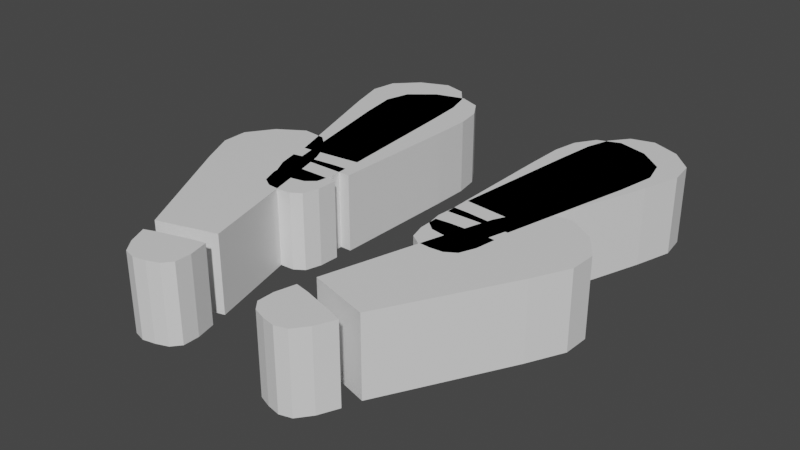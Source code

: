 # Source: FootStep.blend  (saved by Blender 3.5.10; exported with 4.5.12 LTS)
import bpy
from mathutils import Matrix  # noqa: F401  (used for matrix-valued properties, if any)

bpy.ops.wm.read_factory_settings(use_empty=True)
scene = bpy.context.scene
scene.name = 'Scene'

# ---- collections
col_collection = bpy.data.collections.new('Collection'); scene.collection.children.link(col_collection)

# ---- materials (node trees are filled in below, after node groups)
mat_material = bpy.data.materials.new('Material')
mat_material.alpha_threshold = 0.0
mat_material.use_transparent_shadow = False
mat_material.roughness = 0.5
mat_material.line_color = (0.0, 0.0, 0.0, 1.0)
mat_material_001 = bpy.data.materials.new('Material.001')
mat_material_001.alpha_threshold = 0.0
mat_material_001.use_transparent_shadow = False
mat_material_001.roughness = 0.5
mat_material_001.line_color = (0.0, 0.0, 0.0, 1.0)

# ---- material node trees
mat_material.use_nodes = True; mat_material.node_tree.nodes.clear()
_N = mat_material.node_tree.nodes; _L = mat_material.node_tree.links
n0 = _N.new('ShaderNodeOutputMaterial'); n0.name = 'Material Output'; n0.location = (300, 300)
n1 = _N.new('ShaderNodeBsdfPrincipled'); n1.name = 'Principled BSDF'; n1.location = (10, 300)
n1.distribution = 'GGX'
n1.subsurface_method = 'RANDOM_WALK_SKIN'
n1.inputs[3].default_value = 1.45
n1.inputs[27].default_value = (0.0, 0.0, 0.0, 1.0)
n1.inputs[28].default_value = 1.0
_L.new(n1.outputs[0], n0.inputs[0])
n0.is_active_output = True
mat_material_001.use_nodes = True; mat_material_001.node_tree.nodes.clear()
_N = mat_material_001.node_tree.nodes; _L = mat_material_001.node_tree.links
n0 = _N.new('ShaderNodeOutputMaterial'); n0.name = 'Material Output'; n0.location = (300, 300)
n1 = _N.new('ShaderNodeBsdfPrincipled'); n1.name = 'Principled BSDF'; n1.location = (10, 300)
n1.distribution = 'GGX'
n1.subsurface_method = 'RANDOM_WALK_SKIN'
n1.inputs[3].default_value = 1.45
n1.inputs[27].default_value = (0.0, 0.0, 0.0, 1.0)
n1.inputs[28].default_value = 1.0
_L.new(n1.outputs[0], n0.inputs[0])
n0.is_active_output = True

# ---- world
world_world = bpy.data.worlds.new('World'); scene.world = world_world
world_world.use_nodes = True; world_world.node_tree.nodes.clear()
_N = world_world.node_tree.nodes; _L = world_world.node_tree.links
n0 = _N.new('ShaderNodeOutputWorld'); n0.name = 'World Output'; n0.location = (300, 300)
n1 = _N.new('ShaderNodeBackground'); n1.name = 'Background'; n1.location = (10, 300)
n1.inputs[0].default_value = (0.05088, 0.05088, 0.05088, 1.0)
_L.new(n1.outputs[0], n0.inputs[0])
n0.is_active_output = True
world_world.color = (0.05088, 0.05088, 0.05088)
world_world.use_sun_shadow = False
world_world.sun_shadow_jitter_overblur = 0.0

# ---- meshes
me_cube = bpy.data.meshes.new('Cube')
me_cube.from_pydata([(1.367, -0.1943, 0.3545), (1.367, -0.1943, -0.3545), (1.088, -1.994, 0.3545), (1.088, -1.994, -0.3545), (0.5514, -0.1943, 0.3545), (0.5514, -0.1943, -0.3545), (0.5202, -1.994, 0.3545), (0.5202, -1.994, -0.3545), (0.8708, 0.06791, -0.3545), (0.8041, -1.994, 0.3545), (0.8041, -1.994, -0.3545), (0.8708, 0.06791, 0.3545), (0.5063, -0.7844, -0.3545), (1.363, -0.7844, 0.3545), (0.5063, -0.7844, 0.3545), (1.363, -0.7844, -0.3545), (0.8486, -0.618, -0.3545), (0.8486, -0.618, 0.3545), (1.08, -2.155, 0.3545), (1.08, -2.155, -0.3545), (0.527, -2.155, 0.3545), (0.527, -2.155, -0.3545), (0.8041, -2.145, 0.3545), (0.8041, -2.145, -0.3545), (0.9944, -2.484, 0.3545), (0.9944, -2.484, -0.3545), (0.5744, -2.484, 0.3545), (0.5744, -2.484, -0.3545), (0.7805, -2.552, 0.3545), (0.7805, -2.552, -0.3545), (-1.367, -0.1943, 0.3545), (-1.367, -0.1943, -0.3545), (-1.088, -1.994, 0.3545), (-1.088, -1.994, -0.3545), (-0.5514, -0.1943, 0.3545), (-0.5514, -0.1943, -0.3545), (-0.5202, -1.994, 0.3545), (-0.5202, -1.994, -0.3545), (-0.8708, 0.06791, -0.3545), (-0.8041, -1.994, 0.3545), (-0.8041, -1.994, -0.3545), (-0.8708, 0.06791, 0.3545), (-0.5063, -0.7844, -0.3545), (-1.363, -0.7844, 0.3545), (-0.5063, -0.7844, 0.3545), (-1.363, -0.7844, -0.3545), (-0.8486, -0.618, -0.3545), (-0.8486, -0.618, 0.3545), (-1.08, -2.155, 0.3545), (-1.08, -2.155, -0.3545), (-0.527, -2.155, 0.3545), (-0.527, -2.155, -0.3545), (-0.8041, -2.145, 0.3545), (-0.8041, -2.145, -0.3545), (-0.9944, -2.484, 0.3545), (-0.9944, -2.484, -0.3545), (-0.5744, -2.484, 0.3545), (-0.5744, -2.484, -0.3545), (-0.7805, -2.552, 0.3545), (-0.7805, -2.552, -0.3545), (0.5126, -1.332, -0.3545), (0.6675, -0.01163, -0.3545), (1.367, -0.1943, 0.0), (0.5202, -1.994, 0.0), (1.088, -1.994, 0.0), (0.5514, -0.1943, 0.0), (0.6622, -1.994, 0.3545), (1.238, -1.332, 0.3545), (0.946, -1.994, -0.3545), (0.5087, -0.4277, 0.3545), (1.144, -0.01163, 0.3545), (1.427, -0.4277, -0.3545), (1.144, -0.01163, -0.3545), (0.946, -1.994, 0.3545), (0.6622, -1.994, -0.3545), (0.6675, -0.01163, 0.3545), (0.8708, 0.06791, 0.0), (0.8284, -1.241, -0.3545), (0.8041, -1.994, 0.0), (0.8284, -1.241, 0.3545), (0.5087, -0.4277, -0.3545), (1.427, -0.4277, 0.3545), (0.5126, -1.332, 0.3545), (1.238, -1.332, -0.3545), (0.8618, -0.2103, -0.3545), (0.8618, -0.2103, 0.3545), (1.089, -0.67, 0.3545), (0.6614, -0.67, -0.3545), (1.363, -0.7844, 0.0), (1.089, -0.67, -0.3545), (0.5063, -0.7844, 0.0), (0.6614, -0.67, 0.3545), (0.527, -2.155, -7.916e-09), (1.08, -2.155, 5.122e-09), (0.6622, -2.145, 0.3545), (0.946, -2.145, -0.3545), (0.946, -2.145, 0.3545), (0.6622, -2.145, -0.3545), (0.8041, -2.145, -4.191e-09), (0.5744, -2.484, 0.0), (0.9944, -2.484, -4.657e-10), (0.6632, -2.543, 0.3545), (0.8987, -2.543, -0.3545), (0.8987, -2.543, 0.3545), (0.6632, -2.543, -0.3545), (0.7805, -2.552, 0.0), (0.7923, -2.349, 0.3545), (1.052, -2.34, 0.3545), (0.5331, -2.34, 0.3545), (0.5331, -2.34, -0.3545), (0.7923, -2.349, -0.3545), (1.052, -2.34, -0.3545), (-0.5126, -1.332, -0.3545), (-0.6675, -0.01163, -0.3545), (-1.367, -0.1943, -1.863e-09), (-0.5202, -1.994, 0.0), (-1.088, -1.994, 0.0), (-0.5514, -0.1943, 2.794e-09), (-0.6622, -1.994, 0.3545), (-1.238, -1.332, 0.3545), (-0.946, -1.994, -0.3545), (-0.5087, -0.4277, 0.3545), (-1.144, -0.01163, 0.3545), (-1.427, -0.4277, -0.3545), (-1.144, -0.01163, -0.3545), (-0.946, -1.994, 0.3545), (-0.6622, -1.994, -0.3545), (-0.6675, -0.01163, 0.3545), (-0.8708, 0.06791, 9.313e-10), (-0.8284, -1.241, -0.3545), (-0.8041, -1.994, -4.191e-09), (-0.8284, -1.241, 0.3545), (-0.5087, -0.4277, -0.3545), (-1.427, -0.4277, 0.3545), (-0.5126, -1.332, 0.3545), (-1.238, -1.332, -0.3545), (-0.8618, -0.2103, -0.3545), (-0.8618, -0.2103, 0.3545), (-1.089, -0.67, 0.3545), (-0.6614, -0.67, -0.3545), (-1.363, -0.7844, 3.725e-09), (-1.089, -0.67, -0.3545), (-0.5063, -0.7844, 4.657e-10), (-0.6614, -0.67, 0.3545), (-0.527, -2.155, 6.519e-09), (-1.08, -2.155, -6.519e-09), (-0.6622, -2.145, 0.3545), (-0.946, -2.145, -0.3545), (-0.946, -2.145, 0.3545), (-0.6622, -2.145, -0.3545), (-0.8041, -2.145, 0.0), (-0.5744, -2.484, -2.794e-09), (-0.9944, -2.484, -5.122e-09), (-0.6632, -2.543, 0.3545), (-0.8987, -2.543, -0.3545), (-0.8987, -2.543, 0.3545), (-0.6632, -2.543, -0.3545), (-0.7805, -2.552, -5.122e-09), (-0.7923, -2.349, 0.3545), (-1.052, -2.34, 0.3545), (-0.5331, -2.34, 0.3545), (-0.5331, -2.34, -0.3545), (-0.7923, -2.349, -0.3545), (-1.052, -2.34, -0.3545), (0.6617, -1.27, 0.3545), (0.6622, -1.994, 0.0), (0.5087, -0.4277, 9.313e-10), (1.025, -1.27, -0.3545), (1.238, -1.332, 3.725e-09), (1.144, -0.01163, -4.657e-10), (0.6675, -0.01163, 0.0), (0.6617, -1.27, -0.3545), (0.946, -1.994, 1.863e-09), (1.025, -1.27, 0.3545), (1.129, -0.278, 0.3545), (0.6622, -0.278, -0.3545), (1.427, -0.4277, 0.0), (1.129, -0.278, -0.3545), (0.5126, -1.332, 0.0), (0.6622, -0.278, 0.3545), (0.6622, -2.145, -9.313e-10), (0.946, -2.145, -9.313e-10), (0.6632, -2.543, -4.657e-10), (0.8987, -2.543, 0.0), (0.9236, -2.347, 0.3545), (0.6611, -2.347, 0.3545), (0.5331, -2.34, 0.0), (0.6611, -2.347, -0.3545), (0.9236, -2.347, -0.3545), (1.052, -2.34, 0.0), (-0.6617, -1.27, 0.3545), (-0.6622, -1.994, -1.863e-09), (-0.5087, -0.4277, 0.0), (-1.025, -1.27, -0.3545), (-1.238, -1.332, 2.794e-09), (-1.144, -0.01163, 9.313e-10), (-0.6675, -0.01163, 9.313e-10), (-0.6617, -1.27, -0.3545), (-0.946, -1.994, -9.313e-10), (-1.025, -1.27, 0.3545), (-1.129, -0.278, 0.3545), (-0.6622, -0.278, -0.3545), (-1.427, -0.4277, 9.313e-10), (-1.129, -0.278, -0.3545), (-0.5126, -1.332, 4.191e-09), (-0.6622, -0.278, 0.3545), (-0.6622, -2.145, 0.0), (-0.946, -2.145, 0.0), (-0.6632, -2.543, -1.397e-09), (-0.8987, -2.543, -1.397e-09), (-0.9236, -2.347, 0.3545), (-0.6611, -2.347, 0.3545), (-0.5331, -2.34, 3.725e-09), (-0.6611, -2.347, -0.3545), (-0.9236, -2.347, -0.3545), (-1.052, -2.34, -3.725e-09)], [], [(17, 91, 164, 79), (91, 14, 82, 164), (164, 82, 6, 66), (79, 164, 66, 9), (10, 78, 165, 74), (78, 9, 66, 165), (165, 66, 6, 63), (74, 165, 63, 7), (12, 90, 166, 80), (90, 14, 69, 166), (166, 69, 4, 65), (80, 166, 65, 5), (16, 89, 167, 77), (89, 15, 83, 167), (167, 83, 3, 68), (77, 167, 68, 10), (15, 88, 168, 83), (88, 13, 67, 168), (168, 67, 2, 64), (83, 168, 64, 3), (8, 76, 169, 72), (76, 11, 70, 169), (169, 70, 0, 62), (72, 169, 62, 1), (5, 65, 170, 61), (65, 4, 75, 170), (170, 75, 11, 76), (61, 170, 76, 8), (12, 87, 171, 60), (87, 16, 77, 171), (171, 77, 10, 74), (60, 171, 74, 7), (3, 64, 172, 68), (64, 2, 73, 172), (172, 73, 9, 78), (68, 172, 78, 10), (13, 86, 173, 67), (86, 17, 79, 173), (173, 79, 9, 73), (67, 173, 73, 2), (0, 70, 174, 81), (70, 11, 85, 174), (174, 85, 17, 86), (81, 174, 86, 13), (5, 61, 175, 80), (61, 8, 84, 175), (175, 84, 16, 87), (80, 175, 87, 12), (1, 62, 176, 71), (62, 0, 81, 176), (176, 81, 13, 88), (71, 176, 88, 15), (8, 72, 177, 84), (72, 1, 71, 177), (177, 71, 15, 89), (84, 177, 89, 16), (7, 63, 178, 60), (63, 6, 82, 178), (178, 82, 14, 90), (60, 178, 90, 12), (11, 75, 179, 85), (75, 4, 69, 179), (179, 69, 14, 91), (85, 179, 91, 17), (23, 97, 180, 98), (97, 21, 92, 180), (180, 92, 20, 94), (98, 180, 94, 22), (19, 95, 181, 93), (95, 23, 98, 181), (181, 98, 22, 96), (93, 181, 96, 18), (29, 105, 182, 104), (105, 28, 101, 182), (182, 101, 26, 99), (104, 182, 99, 27), (25, 100, 183, 102), (100, 24, 103, 183), (183, 103, 28, 105), (102, 183, 105, 29), (18, 96, 184, 107), (96, 22, 106, 184), (184, 106, 28, 103), (107, 184, 103, 24), (22, 94, 185, 106), (94, 20, 108, 185), (185, 108, 26, 101), (106, 185, 101, 28), (20, 92, 186, 108), (92, 21, 109, 186), (186, 109, 27, 99), (108, 186, 99, 26), (21, 97, 187, 109), (97, 23, 110, 187), (187, 110, 29, 104), (109, 187, 104, 27), (23, 95, 188, 110), (95, 19, 111, 188), (188, 111, 25, 102), (110, 188, 102, 29), (19, 93, 189, 111), (93, 18, 107, 189), (189, 107, 24, 100), (111, 189, 100, 25), (47, 131, 190, 143), (131, 39, 118, 190), (190, 118, 36, 134), (143, 190, 134, 44), (40, 126, 191, 130), (126, 37, 115, 191), (191, 115, 36, 118), (130, 191, 118, 39), (42, 132, 192, 142), (132, 35, 117, 192), (192, 117, 34, 121), (142, 192, 121, 44), (46, 129, 193, 141), (129, 40, 120, 193), (193, 120, 33, 135), (141, 193, 135, 45), (45, 135, 194, 140), (135, 33, 116, 194), (194, 116, 32, 119), (140, 194, 119, 43), (38, 124, 195, 128), (124, 31, 114, 195), (195, 114, 30, 122), (128, 195, 122, 41), (35, 113, 196, 117), (113, 38, 128, 196), (196, 128, 41, 127), (117, 196, 127, 34), (42, 112, 197, 139), (112, 37, 126, 197), (197, 126, 40, 129), (139, 197, 129, 46), (33, 120, 198, 116), (120, 40, 130, 198), (198, 130, 39, 125), (116, 198, 125, 32), (43, 119, 199, 138), (119, 32, 125, 199), (199, 125, 39, 131), (138, 199, 131, 47), (30, 133, 200, 122), (133, 43, 138, 200), (200, 138, 47, 137), (122, 200, 137, 41), (35, 132, 201, 113), (132, 42, 139, 201), (201, 139, 46, 136), (113, 201, 136, 38), (31, 123, 202, 114), (123, 45, 140, 202), (202, 140, 43, 133), (114, 202, 133, 30), (38, 136, 203, 124), (136, 46, 141, 203), (203, 141, 45, 123), (124, 203, 123, 31), (37, 112, 204, 115), (112, 42, 142, 204), (204, 142, 44, 134), (115, 204, 134, 36), (41, 137, 205, 127), (137, 47, 143, 205), (205, 143, 44, 121), (127, 205, 121, 34), (53, 150, 206, 149), (150, 52, 146, 206), (206, 146, 50, 144), (149, 206, 144, 51), (49, 145, 207, 147), (145, 48, 148, 207), (207, 148, 52, 150), (147, 207, 150, 53), (59, 156, 208, 157), (156, 57, 151, 208), (208, 151, 56, 153), (157, 208, 153, 58), (55, 154, 209, 152), (154, 59, 157, 209), (209, 157, 58, 155), (152, 209, 155, 54), (48, 159, 210, 148), (159, 54, 155, 210), (210, 155, 58, 158), (148, 210, 158, 52), (52, 158, 211, 146), (158, 58, 153, 211), (211, 153, 56, 160), (146, 211, 160, 50), (50, 160, 212, 144), (160, 56, 151, 212), (212, 151, 57, 161), (144, 212, 161, 51), (51, 161, 213, 149), (161, 57, 156, 213), (213, 156, 59, 162), (149, 213, 162, 53), (53, 162, 214, 147), (162, 59, 154, 214), (214, 154, 55, 163), (147, 214, 163, 49), (49, 163, 215, 145), (163, 55, 152, 215), (215, 152, 54, 159), (145, 215, 159, 48)])
_k = {(12, 60): 1.0, (7, 60): 1.0, (8, 61): 1.0, (5, 61): 1.0, (7, 63): 1.0, (6, 63): 1.0, (2, 64): 1.0, (3, 64): 1.0, (9, 66): 1.0, (6, 66): 1.0, (13, 67): 1.0, (2, 67): 1.0, (10, 68): 1.0, (3, 68): 1.0, (14, 69): 1.0, (4, 69): 1.0, (11, 70): 1.0, (0, 70): 1.0, (15, 71): 1.0, (1, 71): 1.0, (1, 72): 1.0, (8, 72): 1.0, (2, 73): 1.0, (9, 73): 1.0, (7, 74): 1.0, (10, 74): 1.0, (4, 75): 1.0, (11, 75): 1.0, (5, 80): 1.0, (12, 80): 1.0, (0, 81): 1.0, (13, 81): 1.0, (6, 82): 1.0, (14, 82): 1.0, (3, 83): 1.0, (15, 83): 1.0, (21, 92): 0.54, (20, 92): 0.54, (18, 93): 0.54, (19, 93): 0.54, (22, 94): 1.0, (20, 94): 1.0, (23, 95): 1.0, (19, 95): 1.0, (18, 96): 1.0, (22, 96): 1.0, (21, 97): 1.0, (23, 97): 1.0, (28, 101): 1.0, (26, 101): 1.0, (29, 102): 1.0, (25, 102): 1.0, (24, 103): 1.0, (28, 103): 1.0, (27, 104): 1.0, (29, 104): 1.0, (24, 107): 1.0, (18, 107): 1.0, (20, 108): 1.0, (26, 108): 1.0, (21, 109): 1.0, (27, 109): 1.0, (19, 111): 1.0, (25, 111): 1.0, (42, 112): 1.0, (37, 112): 1.0, (38, 113): 1.0, (35, 113): 1.0, (37, 115): 1.0, (36, 115): 1.0, (32, 116): 1.0, (33, 116): 1.0, (39, 118): 1.0, (36, 118): 1.0, (43, 119): 1.0, (32, 119): 1.0, (40, 120): 1.0, (33, 120): 1.0, (44, 121): 1.0, (34, 121): 1.0, (41, 122): 1.0, (30, 122): 1.0, (45, 123): 1.0, (31, 123): 1.0, (31, 124): 1.0, (38, 124): 1.0, (32, 125): 1.0, (39, 125): 1.0, (37, 126): 1.0, (40, 126): 1.0, (34, 127): 1.0, (41, 127): 1.0, (35, 132): 1.0, (42, 132): 1.0, (30, 133): 1.0, (43, 133): 1.0, (36, 134): 1.0, (44, 134): 1.0, (33, 135): 1.0, (45, 135): 1.0, (51, 144): 0.54, (50, 144): 0.54, (48, 145): 0.54, (49, 145): 0.54, (52, 146): 1.0, (50, 146): 1.0, (53, 147): 1.0, (49, 147): 1.0, (48, 148): 1.0, (52, 148): 1.0, (51, 149): 1.0, (53, 149): 1.0, (58, 153): 1.0, (56, 153): 1.0, (59, 154): 1.0, (55, 154): 1.0, (54, 155): 1.0, (58, 155): 1.0, (57, 156): 1.0, (59, 156): 1.0, (54, 159): 1.0, (48, 159): 1.0, (50, 160): 1.0, (56, 160): 1.0, (51, 161): 1.0, (57, 161): 1.0, (49, 163): 1.0, (55, 163): 1.0}
me_cube.attributes.new('crease_edge', 'FLOAT', 'EDGE').data.foreach_set('value', [_k.get((min(e.vertices), max(e.vertices)), 0.0) for e in me_cube.edges])
_uv = me_cube.uv_layers.new(name='UVMap')
_uv.uv.foreach_set('vector', [0.75, 0.5832, 0.8125, 0.5814, 0.8125, 0.6583, 0.75, 0.6587, 0.8125, 0.5814, 0.875, 0.5622, 0.875, 0.6561, 0.8125, 0.6583, 0.8125, 0.6583, 0.875, 0.6561, 0.875, 0.75, 0.8125, 0.75, 0.75, 0.6587, 0.8125, 0.6583, 0.8125, 0.75, 0.75, 0.75, 0.375, 0.875, 0.5, 0.875, 0.5, 0.9375, 0.375, 0.9375, 0.5, 0.875, 0.625, 0.875, 0.625, 0.9375, 0.5, 0.9375, 0.5, 0.9375, 0.625, 0.9375, 0.625, 1.0, 0.5, 1.0, 0.375, 0.9375, 0.5, 0.9375, 0.5, 1.0, 0.375, 1.0, 0.375, 0.1878, 0.5, 0.1703, 0.5, 0.218, 0.375, 0.2189, 0.5, 0.1703, 0.625, 0.1878, 0.625, 0.2189, 0.5, 0.218, 0.5, 0.218, 0.625, 0.2189, 0.625, 0.25, 0.5, 0.2587, 0.375, 0.2189, 0.5, 0.218, 0.5, 0.2587, 0.375, 0.25, 0.25, 0.5832, 0.3125, 0.5832, 0.3125, 0.6587, 0.25, 0.6587, 0.3125, 0.5832, 0.375, 0.5832, 0.375, 0.6587, 0.3125, 0.6587, 0.3125, 0.6587, 0.375, 0.6587, 0.375, 0.75, 0.3125, 0.75, 0.25, 0.6587, 0.3125, 0.6587, 0.3125, 0.75, 0.25, 0.75, 0.375, 0.5832, 0.5, 0.5832, 0.5, 0.6587, 0.375, 0.6587, 0.5, 0.5832, 0.625, 0.5832, 0.625, 0.6587, 0.5, 0.6587, 0.5, 0.6587, 0.625, 0.6587, 0.625, 0.75, 0.5, 0.75, 0.375, 0.6587, 0.5, 0.6587, 0.5, 0.75, 0.375, 0.75, 0.375, 0.375, 0.5, 0.375, 0.5, 0.4366, 0.375, 0.4375, 0.5, 0.375, 0.625, 0.375, 0.625, 0.4375, 0.5, 0.4366, 0.5, 0.4366, 0.625, 0.4375, 0.625, 0.5, 0.5, 0.4913, 0.375, 0.4375, 0.5, 0.4366, 0.5, 0.4913, 0.375, 0.5, 0.375, 0.25, 0.5, 0.2587, 0.5, 0.3134, 0.375, 0.3125, 0.5, 0.2587, 0.625, 0.25, 0.625, 0.3125, 0.5, 0.3134, 0.5, 0.3134, 0.625, 0.3125, 0.625, 0.375, 0.5, 0.375, 0.375, 0.3125, 0.5, 0.3134, 0.5, 0.375, 0.375, 0.375, 0.125, 0.5622, 0.1875, 0.5814, 0.1875, 0.6583, 0.125, 0.6561, 0.1875, 0.5814, 0.25, 0.5832, 0.25, 0.6587, 0.1875, 0.6583, 0.1875, 0.6583, 0.25, 0.6587, 0.25, 0.75, 0.1875, 0.75, 0.125, 0.6561, 0.1875, 0.6583, 0.1875, 0.75, 0.125, 0.75, 0.375, 0.75, 0.5, 0.75, 0.5, 0.8125, 0.375, 0.8125, 0.5, 0.75, 0.625, 0.75, 0.625, 0.8125, 0.5, 0.8125, 0.5, 0.8125, 0.625, 0.8125, 0.625, 0.875, 0.5, 0.875, 0.375, 0.8125, 0.5, 0.8125, 0.5, 0.875, 0.375, 0.875, 0.625, 0.5832, 0.6875, 0.5832, 0.6875, 0.6587, 0.625, 0.6587, 0.6875, 0.5832, 0.75, 0.5832, 0.75, 0.6587, 0.6875, 0.6587, 0.6875, 0.6587, 0.75, 0.6587, 0.75, 0.75, 0.6875, 0.75, 0.625, 0.6587, 0.6875, 0.6587, 0.6875, 0.75, 0.625, 0.75, 0.625, 0.5, 0.6875, 0.5, 0.6875, 0.5337, 0.625, 0.5337, 0.6875, 0.5, 0.75, 0.5, 0.75, 0.5337, 0.6875, 0.5337, 0.6875, 0.5337, 0.75, 0.5337, 0.75, 0.5832, 0.6875, 0.5832, 0.625, 0.5337, 0.6875, 0.5337, 0.6875, 0.5832, 0.625, 0.5832, 0.125, 0.5, 0.1875, 0.5, 0.1875, 0.5333, 0.125, 0.5311, 0.1875, 0.5, 0.25, 0.5, 0.25, 0.5337, 0.1875, 0.5333, 0.1875, 0.5333, 0.25, 0.5337, 0.25, 0.5832, 0.1875, 0.5814, 0.125, 0.5311, 0.1875, 0.5333, 0.1875, 0.5814, 0.125, 0.5622, 0.375, 0.5, 0.5, 0.4913, 0.5, 0.5329, 0.375, 0.5337, 0.5, 0.4913, 0.625, 0.5, 0.625, 0.5337, 0.5, 0.5329, 0.5, 0.5329, 0.625, 0.5337, 0.625, 0.5832, 0.5, 0.5832, 0.375, 0.5337, 0.5, 0.5329, 0.5, 0.5832, 0.375, 0.5832, 0.25, 0.5, 0.3125, 0.5, 0.3125, 0.5337, 0.25, 0.5337, 0.3125, 0.5, 0.375, 0.5, 0.375, 0.5337, 0.3125, 0.5337, 0.3125, 0.5337, 0.375, 0.5337, 0.375, 0.5832, 0.3125, 0.5832, 0.25, 0.5337, 0.3125, 0.5337, 0.3125, 0.5832, 0.25, 0.5832, 0.375, 0.0, 0.5, 0.0, 0.5, 0.09214, 0.375, 0.09389, 0.5, 0.0, 0.625, 0.0, 0.625, 0.09389, 0.5, 0.09214, 0.5, 0.09214, 0.625, 0.09389, 0.625, 0.1878, 0.5, 0.1703, 0.375, 0.09389, 0.5, 0.09214, 0.5, 0.1703, 0.375, 0.1878, 0.75, 0.5, 0.8125, 0.5, 0.8125, 0.5333, 0.75, 0.5337, 0.8125, 0.5, 0.875, 0.5, 0.875, 0.5311, 0.8125, 0.5333, 0.8125, 0.5333, 0.875, 0.5311, 0.875, 0.5622, 0.8125, 0.5814, 0.75, 0.5337, 0.8125, 0.5333, 0.8125, 0.5814, 0.75, 0.5832, 0.375, 0.875, 0.375, 0.9375, 0.5, 0.9375, 0.5, 0.875, 0.375, 0.9375, 0.375, 1.0, 0.5, 1.0, 0.5, 0.9375, 0.5, 0.9375, 0.5, 1.0, 0.625, 1.0, 0.625, 0.9375, 0.5, 0.875, 0.5, 0.9375, 0.625, 0.9375, 0.625, 0.875, 0.375, 0.75, 0.375, 0.8125, 0.5, 0.8125, 0.5, 0.75, 0.375, 0.8125, 0.375, 0.875, 0.5, 0.875, 0.5, 0.8125, 0.5, 0.8125, 0.5, 0.875, 0.625, 0.875, 0.625, 0.8125, 0.5, 0.75, 0.5, 0.8125, 0.625, 0.8125, 0.625, 0.75, 0.375, 0.875, 0.5, 0.875, 0.5, 0.9349, 0.375, 0.9349, 0.5, 0.875, 0.625, 0.875, 0.625, 0.9349, 0.5, 0.9349, 0.5, 0.9349, 0.625, 0.9349, 0.625, 0.9792, 0.5, 0.9792, 0.375, 0.9349, 0.5, 0.9349, 0.5, 0.9792, 0.375, 0.9792, 0.375, 0.7708, 0.5, 0.7708, 0.5, 0.8151, 0.375, 0.8151, 0.5, 0.7708, 0.625, 0.7708, 0.625, 0.8151, 0.5, 0.8151, 0.5, 0.8151, 0.625, 0.8151, 0.625, 0.875, 0.5, 0.875, 0.375, 0.8151, 0.5, 0.8151, 0.5, 0.875, 0.375, 0.875, 0.625, 0.75, 0.625, 0.8125, 0.625, 0.8129, 0.625, 0.7526, 0.625, 0.8125, 0.625, 0.875, 0.625, 0.875, 0.625, 0.8129, 0.625, 0.8129, 0.625, 0.875, 0.625, 0.875, 0.625, 0.8151, 0.625, 0.7526, 0.625, 0.8129, 0.625, 0.8151, 0.625, 0.7708, 0.625, 0.875, 0.625, 0.9375, 0.625, 0.9371, 0.625, 0.875, 0.625, 0.9375, 0.625, 1.0, 0.625, 0.9974, 0.625, 0.9371, 0.625, 0.9371, 0.625, 0.9974, 0.625, 0.9792, 0.625, 0.9349, 0.625, 0.875, 0.625, 0.9371, 0.625, 0.9349, 0.625, 0.875, 0.625, 1.0, 0.5, 1.0, 0.5, 0.9974, 0.625, 0.9974, 0.5, 1.0, 0.375, 1.0, 0.375, 0.9974, 0.5, 0.9974, 0.5, 0.9974, 0.375, 0.9974, 0.375, 0.9792, 0.5, 0.9792, 0.625, 0.9974, 0.5, 0.9974, 0.5, 0.9792, 0.625, 0.9792, 0.375, 1.0, 0.375, 0.9375, 0.375, 0.9371, 0.375, 0.9974, 0.375, 0.9375, 0.375, 0.875, 0.375, 0.875, 0.375, 0.9371, 0.375, 0.9371, 0.375, 0.875, 0.375, 0.875, 0.375, 0.9349, 0.375, 0.9974, 0.375, 0.9371, 0.375, 0.9349, 0.375, 0.9792, 0.375, 0.875, 0.375, 0.8125, 0.375, 0.8129, 0.375, 0.875, 0.375, 0.8125, 0.375, 0.75, 0.375, 0.7526, 0.375, 0.8129, 0.375, 0.8129, 0.375, 0.7526, 0.375, 0.7708, 0.375, 0.8151, 0.375, 0.875, 0.375, 0.8129, 0.375, 0.8151, 0.375, 0.875, 0.375, 0.75, 0.5, 0.75, 0.5, 0.7526, 0.375, 0.7526, 0.5, 0.75, 0.625, 0.75, 0.625, 0.7526, 0.5, 0.7526, 0.5, 0.7526, 0.625, 0.7526, 0.625, 0.7708, 0.5, 0.7708, 0.375, 0.7526, 0.5, 0.7526, 0.5, 0.7708, 0.375, 0.7708, 0.75, 0.5832, 0.75, 0.6587, 0.8125, 0.6583, 0.8125, 0.5814, 0.75, 0.6587, 0.75, 0.75, 0.8125, 0.75, 0.8125, 0.6583, 0.8125, 0.6583, 0.8125, 0.75, 0.875, 0.75, 0.875, 0.6561, 0.8125, 0.5814, 0.8125, 0.6583, 0.875, 0.6561, 0.875, 0.5622, 0.375, 0.875, 0.375, 0.9375, 0.5, 0.9375, 0.5, 0.875, 0.375, 0.9375, 0.375, 1.0, 0.5, 1.0, 0.5, 0.9375, 0.5, 0.9375, 0.5, 1.0, 0.625, 1.0, 0.625, 0.9375, 0.5, 0.875, 0.5, 0.9375, 0.625, 0.9375, 0.625, 0.875, 0.375, 0.1878, 0.375, 0.2189, 0.5, 0.218, 0.5, 0.1703, 0.375, 0.2189, 0.375, 0.25, 0.5, 0.2587, 0.5, 0.218, 0.5, 0.218, 0.5, 0.2587, 0.625, 0.25, 0.625, 0.2189, 0.5, 0.1703, 0.5, 0.218, 0.625, 0.2189, 0.625, 0.1878, 0.25, 0.5832, 0.25, 0.6587, 0.3125, 0.6587, 0.3125, 0.5832, 0.25, 0.6587, 0.25, 0.75, 0.3125, 0.75, 0.3125, 0.6587, 0.3125, 0.6587, 0.3125, 0.75, 0.375, 0.75, 0.375, 0.6587, 0.3125, 0.5832, 0.3125, 0.6587, 0.375, 0.6587, 0.375, 0.5832, 0.375, 0.5832, 0.375, 0.6587, 0.5, 0.6587, 0.5, 0.5832, 0.375, 0.6587, 0.375, 0.75, 0.5, 0.75, 0.5, 0.6587, 0.5, 0.6587, 0.5, 0.75, 0.625, 0.75, 0.625, 0.6587, 0.5, 0.5832, 0.5, 0.6587, 0.625, 0.6587, 0.625, 0.5832, 0.375, 0.375, 0.375, 0.4375, 0.5, 0.4366, 0.5, 0.375, 0.375, 0.4375, 0.375, 0.5, 0.5, 0.4913, 0.5, 0.4366, 0.5, 0.4366, 0.5, 0.4913, 0.625, 0.5, 0.625, 0.4375, 0.5, 0.375, 0.5, 0.4366, 0.625, 0.4375, 0.625, 0.375, 0.375, 0.25, 0.375, 0.3125, 0.5, 0.3134, 0.5, 0.2587, 0.375, 0.3125, 0.375, 0.375, 0.5, 0.375, 0.5, 0.3134, 0.5, 0.3134, 0.5, 0.375, 0.625, 0.375, 0.625, 0.3125, 0.5, 0.2587, 0.5, 0.3134, 0.625, 0.3125, 0.625, 0.25, 0.125, 0.5622, 0.125, 0.6561, 0.1875, 0.6583, 0.1875, 0.5814, 0.125, 0.6561, 0.125, 0.75, 0.1875, 0.75, 0.1875, 0.6583, 0.1875, 0.6583, 0.1875, 0.75, 0.25, 0.75, 0.25, 0.6587, 0.1875, 0.5814, 0.1875, 0.6583, 0.25, 0.6587, 0.25, 0.5832, 0.375, 0.75, 0.375, 0.8125, 0.5, 0.8125, 0.5, 0.75, 0.375, 0.8125, 0.375, 0.875, 0.5, 0.875, 0.5, 0.8125, 0.5, 0.8125, 0.5, 0.875, 0.625, 0.875, 0.625, 0.8125, 0.5, 0.75, 0.5, 0.8125, 0.625, 0.8125, 0.625, 0.75, 0.625, 0.5832, 0.625, 0.6587, 0.6875, 0.6587, 0.6875, 0.5832, 0.625, 0.6587, 0.625, 0.75, 0.6875, 0.75, 0.6875, 0.6587, 0.6875, 0.6587, 0.6875, 0.75, 0.75, 0.75, 0.75, 0.6587, 0.6875, 0.5832, 0.6875, 0.6587, 0.75, 0.6587, 0.75, 0.5832, 0.625, 0.5, 0.625, 0.5337, 0.6875, 0.5337, 0.6875, 0.5, 0.625, 0.5337, 0.625, 0.5832, 0.6875, 0.5832, 0.6875, 0.5337, 0.6875, 0.5337, 0.6875, 0.5832, 0.75, 0.5832, 0.75, 0.5337, 0.6875, 0.5, 0.6875, 0.5337, 0.75, 0.5337, 0.75, 0.5, 0.125, 0.5, 0.125, 0.5311, 0.1875, 0.5333, 0.1875, 0.5, 0.125, 0.5311, 0.125, 0.5622, 0.1875, 0.5814, 0.1875, 0.5333, 0.1875, 0.5333, 0.1875, 0.5814, 0.25, 0.5832, 0.25, 0.5337, 0.1875, 0.5, 0.1875, 0.5333, 0.25, 0.5337, 0.25, 0.5, 0.375, 0.5, 0.375, 0.5337, 0.5, 0.5329, 0.5, 0.4913, 0.375, 0.5337, 0.375, 0.5832, 0.5, 0.5832, 0.5, 0.5329, 0.5, 0.5329, 0.5, 0.5832, 0.625, 0.5832, 0.625, 0.5337, 0.5, 0.4913, 0.5, 0.5329, 0.625, 0.5337, 0.625, 0.5, 0.25, 0.5, 0.25, 0.5337, 0.3125, 0.5337, 0.3125, 0.5, 0.25, 0.5337, 0.25, 0.5832, 0.3125, 0.5832, 0.3125, 0.5337, 0.3125, 0.5337, 0.3125, 0.5832, 0.375, 0.5832, 0.375, 0.5337, 0.3125, 0.5, 0.3125, 0.5337, 0.375, 0.5337, 0.375, 0.5, 0.375, 0.0, 0.375, 0.09389, 0.5, 0.09214, 0.5, 0.0, 0.375, 0.09389, 0.375, 0.1878, 0.5, 0.1703, 0.5, 0.09214, 0.5, 0.09214, 0.5, 0.1703, 0.625, 0.1878, 0.625, 0.09389, 0.5, 0.0, 0.5, 0.09214, 0.625, 0.09389, 0.625, 0.0, 0.75, 0.5, 0.75, 0.5337, 0.8125, 0.5333, 0.8125, 0.5, 0.75, 0.5337, 0.75, 0.5832, 0.8125, 0.5814, 0.8125, 0.5333, 0.8125, 0.5333, 0.8125, 0.5814, 0.875, 0.5622, 0.875, 0.5311, 0.8125, 0.5, 0.8125, 0.5333, 0.875, 0.5311, 0.875, 0.5, 0.375, 0.875, 0.5, 0.875, 0.5, 0.9375, 0.375, 0.9375, 0.5, 0.875, 0.625, 0.875, 0.625, 0.9375, 0.5, 0.9375, 0.5, 0.9375, 0.625, 0.9375, 0.625, 0.9972, 0.5, 0.9972, 0.375, 0.9375, 0.5, 0.9375, 0.5, 0.9972, 0.375, 0.9972, 0.375, 0.7528, 0.5, 0.7528, 0.5, 0.8125, 0.375, 0.8125, 0.5, 0.7528, 0.625, 0.7528, 0.625, 0.8125, 0.5, 0.8125, 0.5, 0.8125, 0.625, 0.8125, 0.625, 0.875, 0.5, 0.875, 0.375, 0.8125, 0.5, 0.8125, 0.5, 0.875, 0.375, 0.875, 0.375, 0.875, 0.375, 0.9375, 0.5, 0.9375, 0.5, 0.875, 0.375, 0.9375, 0.375, 1.0, 0.5, 1.0, 0.5, 0.9375, 0.5, 0.9375, 0.5, 1.0, 0.625, 1.0, 0.625, 0.9375, 0.5, 0.875, 0.5, 0.9375, 0.625, 0.9375, 0.625, 0.875, 0.375, 0.75, 0.375, 0.8125, 0.5, 0.8125, 0.5, 0.75, 0.375, 0.8125, 0.375, 0.875, 0.5, 0.875, 0.5, 0.8125, 0.5, 0.8125, 0.5, 0.875, 0.625, 0.875, 0.625, 0.8125, 0.5, 0.75, 0.5, 0.8125, 0.625, 0.8125, 0.625, 0.75, 0.625, 0.7528, 0.625, 0.75, 0.625, 0.8125, 0.625, 0.8125, 0.625, 0.75, 0.625, 0.75, 0.625, 0.8125, 0.625, 0.8125, 0.625, 0.8125, 0.625, 0.8125, 0.625, 0.875, 0.625, 0.875, 0.625, 0.8125, 0.625, 0.8125, 0.625, 0.875, 0.625, 0.875, 0.625, 0.875, 0.625, 0.875, 0.625, 0.9375, 0.625, 0.9375, 0.625, 0.875, 0.625, 0.875, 0.625, 0.9375, 0.625, 0.9375, 0.625, 0.9375, 0.625, 0.9375, 0.625, 1.0, 0.625, 1.0, 0.625, 0.9375, 0.625, 0.9375, 0.625, 1.0, 0.625, 0.9972, 0.625, 0.9972, 0.625, 1.0, 0.5, 1.0, 0.5, 0.9972, 0.625, 1.0, 0.625, 1.0, 0.5, 1.0, 0.5, 1.0, 0.5, 1.0, 0.5, 1.0, 0.375, 1.0, 0.375, 1.0, 0.5, 0.9972, 0.5, 1.0, 0.375, 1.0, 0.375, 0.9972, 0.375, 0.9972, 0.375, 1.0, 0.375, 0.9375, 0.375, 0.9375, 0.375, 1.0, 0.375, 1.0, 0.375, 0.9375, 0.375, 0.9375, 0.375, 0.9375, 0.375, 0.9375, 0.375, 0.875, 0.375, 0.875, 0.375, 0.9375, 0.375, 0.9375, 0.375, 0.875, 0.375, 0.875, 0.375, 0.875, 0.375, 0.875, 0.375, 0.8125, 0.375, 0.8125, 0.375, 0.875, 0.375, 0.875, 0.375, 0.8125, 0.375, 0.8125, 0.375, 0.8125, 0.375, 0.8125, 0.375, 0.75, 0.375, 0.75, 0.375, 0.8125, 0.375, 0.8125, 0.375, 0.75, 0.375, 0.7528, 0.375, 0.7528, 0.375, 0.75, 0.5, 0.75, 0.5, 0.7528, 0.375, 0.75, 0.375, 0.75, 0.5, 0.75, 0.5, 0.75, 0.5, 0.75, 0.5, 0.75, 0.625, 0.75, 0.625, 0.75, 0.5, 0.7528, 0.5, 0.75, 0.625, 0.75, 0.625, 0.7528])
me_cube.materials.append(mat_material)
me_cube.use_mirror_vertex_groups = False
me_cube.update()
me_cube_001 = bpy.data.meshes.new('Cube.001')
me_cube_001.from_pydata([(1.763, -1.901, 0.3545), (1.763, -1.901, -0.3545), (0.9956, -3.552, 0.3545), (0.9956, -3.552, -0.3545), (0.9798, -1.674, 0.3545), (0.9798, -1.674, -0.3545), (0.4502, -3.395, 0.3545), (0.4502, -3.395, -0.3545), (1.359, -1.511, -0.3545), (0.7229, -3.474, 0.3545), (0.7229, -3.474, -0.3545), (1.359, -1.511, 0.3545), (0.7727, -2.229, -0.3545), (1.595, -2.466, 0.3545), (0.7727, -2.229, 0.3545), (1.595, -2.466, -0.3545), (1.148, -2.164, -0.3545), (1.148, -2.164, 0.3545), (0.9436, -3.704, 0.3545), (0.9436, -3.704, -0.3545), (0.4122, -3.551, 0.3545), (0.4122, -3.551, -0.3545), (0.6809, -3.619, 0.3545), (0.6809, -3.619, -0.3545), (0.7698, -3.997, 0.3545), (0.7698, -3.997, -0.3545), (0.3662, -3.88, 0.3545), (0.3662, -3.88, -0.3545), (0.5454, -4.003, 0.3545), (0.5454, -4.003, -0.3545), (-1.679, -0.04957, 0.3545), (-1.679, -0.04957, -0.3545), (-1.209, -1.809, 0.3545), (-1.209, -1.809, -0.3545), (-0.8682, 0.03788, 0.3545), (-0.8682, 0.03788, -0.3545), (-0.6441, -1.748, 0.3545), (-0.6441, -1.748, -0.3545), (-1.214, 0.2644, -0.3545), (-0.9263, -1.779, 0.3545), (-0.9263, -1.779, -0.3545), (-1.214, 0.2644, 0.3545), (-0.76, -0.544, -0.3545), (-1.611, -0.6358, 0.3545), (-0.76, -0.544, 0.3545), (-1.611, -0.6358, -0.3545), (-1.118, -0.4152, -0.3545), (-1.118, -0.4152, 0.3545), (-1.184, -1.968, 0.3545), (-1.184, -1.968, -0.3545), (-0.6336, -1.908, 0.3545), (-0.6336, -1.908, -0.3545), (-0.9101, -1.929, 0.3545), (-0.9101, -1.929, -0.3545), (-1.063, -2.286, 0.3545), (-1.063, -2.286, -0.3545), (-0.6454, -2.241, 0.3545), (-0.6454, -2.241, -0.3545), (-0.843, -2.331, 0.3545), (-0.843, -2.331, -0.3545), (0.6266, -2.757, -0.3545), (1.142, -1.531, -0.3545), (1.763, -1.901, 0.0), (0.4502, -3.395, 0.0), (0.9956, -3.552, 0.0), (0.9798, -1.674, 0.0), (0.5865, -3.434, 0.3545), (1.324, -2.958, 0.3545), (0.8593, -3.513, -0.3545), (0.874, -1.887, 0.3545), (1.6, -1.663, 0.3545), (1.756, -2.142, -0.3545), (1.6, -1.663, -0.3545), (0.8593, -3.513, 0.3545), (0.5865, -3.434, -0.3545), (1.142, -1.531, 0.3545), (1.359, -1.511, 0.0), (0.9553, -2.757, -0.3545), (0.7229, -3.474, 0.0), (0.9553, -2.757, 0.3545), (0.874, -1.887, -0.3545), (1.756, -2.142, 0.3545), (0.6266, -2.757, 0.3545), (1.324, -2.958, -0.3545), (1.273, -1.776, -0.3545), (1.273, -1.776, 0.3545), (1.365, -2.281, 0.3545), (0.9534, -2.162, -0.3545), (1.595, -2.466, 0.0), (1.365, -2.281, -0.3545), (0.7727, -2.229, 0.0), (0.9534, -2.162, 0.3545), (0.4122, -3.551, -7.916e-09), (0.9436, -3.704, 5.122e-09), (0.5446, -3.579, 0.3545), (0.8173, -3.658, -0.3545), (0.8173, -3.658, 0.3545), (0.5446, -3.579, -0.3545), (0.6809, -3.619, -4.191e-09), (0.3662, -3.88, 0.0), (0.7698, -3.997, -4.657e-10), (0.4351, -3.962, 0.3545), (0.6614, -4.027, -0.3545), (0.6614, -4.027, 0.3545), (0.4351, -3.962, -0.3545), (0.5454, -4.003, 0.0), (0.6132, -3.811, 0.3545), (0.8655, -3.875, 0.3545), (0.3665, -3.731, 0.3545), (0.3665, -3.731, -0.3545), (0.6132, -3.811, -0.3545), (0.8655, -3.875, -0.3545), (-0.7075, -1.089, -0.3545), (-1.003, 0.2071, -0.3545), (-1.679, -0.04957, -1.863e-09), (-0.6441, -1.748, 0.0), (-1.209, -1.809, 0.0), (-0.8682, 0.03788, 2.794e-09), (-0.7852, -1.764, 0.3545), (-1.429, -1.167, 0.3545), (-1.067, -1.794, -0.3545), (-0.8007, -0.1895, 0.3545), (-1.477, 0.1559, 0.3545), (-1.714, -0.288, -0.3545), (-1.477, 0.1559, -0.3545), (-1.067, -1.794, 0.3545), (-0.7852, -1.764, -0.3545), (-1.003, 0.2071, 0.3545), (-1.214, 0.2644, 9.313e-10), (-1.031, -1.033, -0.3545), (-0.9263, -1.779, -4.191e-09), (-1.031, -1.033, 0.3545), (-0.8007, -0.1895, -0.3545), (-1.714, -0.288, 0.3545), (-0.7075, -1.089, 0.3545), (-1.429, -1.167, -0.3545), (-1.175, -0.01129, -0.3545), (-1.175, -0.01129, 0.3545), (-1.352, -0.4927, 0.3545), (-0.9265, -0.4468, -0.3545), (-1.611, -0.6358, 3.725e-09), (-1.352, -0.4927, -0.3545), (-0.76, -0.544, 4.657e-10), (-0.9265, -0.4468, 0.3545), (-0.6336, -1.908, 6.519e-09), (-1.184, -1.968, -6.519e-09), (-0.769, -1.914, 0.3545), (-1.051, -1.944, -0.3545), (-1.051, -1.944, 0.3545), (-0.769, -1.914, -0.3545), (-0.9101, -1.929, 0.0), (-0.6454, -2.241, -2.794e-09), (-1.063, -2.286, -5.122e-09), (-0.7273, -2.31, 0.3545), (-0.9615, -2.335, -0.3545), (-0.9615, -2.335, 0.3545), (-0.7273, -2.31, -0.3545), (-0.843, -2.331, -5.122e-09), (-0.8766, -2.13, 0.3545), (-1.136, -2.149, 0.3545), (-0.6198, -2.094, 0.3545), (-0.6198, -2.094, -0.3545), (-0.8766, -2.13, -0.3545), (-1.136, -2.149, -0.3545), (0.7872, -2.738, 0.3545), (0.5865, -3.434, 0.0), (0.874, -1.887, 9.313e-10), (1.136, -2.839, -0.3545), (1.324, -2.958, 3.725e-09), (1.6, -1.663, -4.657e-10), (1.142, -1.531, 0.0), (0.7872, -2.738, -0.3545), (0.8593, -3.513, 1.863e-09), (1.136, -2.839, 0.3545), (1.512, -1.915, 0.3545), (1.063, -1.785, -0.3545), (1.756, -2.142, 0.0), (1.512, -1.915, -0.3545), (0.6266, -2.757, 0.0), (1.063, -1.785, 0.3545), (0.5446, -3.579, -9.313e-10), (0.8173, -3.658, -9.313e-10), (0.4351, -3.962, -4.657e-10), (0.6614, -4.027, 0.0), (0.7398, -3.846, 0.3545), (0.4875, -3.773, 0.3545), (0.3665, -3.731, 0.0), (0.4875, -3.773, -0.3545), (0.7398, -3.846, -0.3545), (0.8655, -3.875, 0.0), (-0.8625, -1.043, 0.3545), (-0.7852, -1.764, -1.863e-09), (-0.8007, -0.1895, 0.0), (-1.223, -1.082, -0.3545), (-1.429, -1.167, 2.794e-09), (-1.477, 0.1559, 9.313e-10), (-1.003, 0.2071, 9.313e-10), (-0.8625, -1.043, -0.3545), (-1.067, -1.794, -9.313e-10), (-1.223, -1.082, 0.3545), (-1.434, -0.1073, 0.3545), (-0.9693, -0.05718, -0.3545), (-1.714, -0.288, 9.313e-10), (-1.434, -0.1073, -0.3545), (-0.7075, -1.089, 4.191e-09), (-0.9693, -0.05718, 0.3545), (-0.769, -1.914, 0.0), (-1.051, -1.944, 0.0), (-0.7273, -2.31, -1.397e-09), (-0.9615, -2.335, -1.397e-09), (-1.007, -2.143, 0.3545), (-0.7463, -2.114, 0.3545), (-0.6198, -2.094, 3.725e-09), (-0.7463, -2.114, -0.3545), (-1.007, -2.143, -0.3545), (-1.136, -2.149, -3.725e-09)], [], [(17, 91, 164, 79), (91, 14, 82, 164), (164, 82, 6, 66), (79, 164, 66, 9), (10, 78, 165, 74), (78, 9, 66, 165), (165, 66, 6, 63), (74, 165, 63, 7), (12, 90, 166, 80), (90, 14, 69, 166), (166, 69, 4, 65), (80, 166, 65, 5), (16, 89, 167, 77), (89, 15, 83, 167), (167, 83, 3, 68), (77, 167, 68, 10), (15, 88, 168, 83), (88, 13, 67, 168), (168, 67, 2, 64), (83, 168, 64, 3), (8, 76, 169, 72), (76, 11, 70, 169), (169, 70, 0, 62), (72, 169, 62, 1), (5, 65, 170, 61), (65, 4, 75, 170), (170, 75, 11, 76), (61, 170, 76, 8), (12, 87, 171, 60), (87, 16, 77, 171), (171, 77, 10, 74), (60, 171, 74, 7), (3, 64, 172, 68), (64, 2, 73, 172), (172, 73, 9, 78), (68, 172, 78, 10), (13, 86, 173, 67), (86, 17, 79, 173), (173, 79, 9, 73), (67, 173, 73, 2), (0, 70, 174, 81), (70, 11, 85, 174), (174, 85, 17, 86), (81, 174, 86, 13), (5, 61, 175, 80), (61, 8, 84, 175), (175, 84, 16, 87), (80, 175, 87, 12), (1, 62, 176, 71), (62, 0, 81, 176), (176, 81, 13, 88), (71, 176, 88, 15), (8, 72, 177, 84), (72, 1, 71, 177), (177, 71, 15, 89), (84, 177, 89, 16), (7, 63, 178, 60), (63, 6, 82, 178), (178, 82, 14, 90), (60, 178, 90, 12), (11, 75, 179, 85), (75, 4, 69, 179), (179, 69, 14, 91), (85, 179, 91, 17), (23, 97, 180, 98), (97, 21, 92, 180), (180, 92, 20, 94), (98, 180, 94, 22), (19, 95, 181, 93), (95, 23, 98, 181), (181, 98, 22, 96), (93, 181, 96, 18), (29, 105, 182, 104), (105, 28, 101, 182), (182, 101, 26, 99), (104, 182, 99, 27), (25, 100, 183, 102), (100, 24, 103, 183), (183, 103, 28, 105), (102, 183, 105, 29), (18, 96, 184, 107), (96, 22, 106, 184), (184, 106, 28, 103), (107, 184, 103, 24), (22, 94, 185, 106), (94, 20, 108, 185), (185, 108, 26, 101), (106, 185, 101, 28), (20, 92, 186, 108), (92, 21, 109, 186), (186, 109, 27, 99), (108, 186, 99, 26), (21, 97, 187, 109), (97, 23, 110, 187), (187, 110, 29, 104), (109, 187, 104, 27), (23, 95, 188, 110), (95, 19, 111, 188), (188, 111, 25, 102), (110, 188, 102, 29), (19, 93, 189, 111), (93, 18, 107, 189), (189, 107, 24, 100), (111, 189, 100, 25), (47, 131, 190, 143), (131, 39, 118, 190), (190, 118, 36, 134), (143, 190, 134, 44), (40, 126, 191, 130), (126, 37, 115, 191), (191, 115, 36, 118), (130, 191, 118, 39), (42, 132, 192, 142), (132, 35, 117, 192), (192, 117, 34, 121), (142, 192, 121, 44), (46, 129, 193, 141), (129, 40, 120, 193), (193, 120, 33, 135), (141, 193, 135, 45), (45, 135, 194, 140), (135, 33, 116, 194), (194, 116, 32, 119), (140, 194, 119, 43), (38, 124, 195, 128), (124, 31, 114, 195), (195, 114, 30, 122), (128, 195, 122, 41), (35, 113, 196, 117), (113, 38, 128, 196), (196, 128, 41, 127), (117, 196, 127, 34), (42, 112, 197, 139), (112, 37, 126, 197), (197, 126, 40, 129), (139, 197, 129, 46), (33, 120, 198, 116), (120, 40, 130, 198), (198, 130, 39, 125), (116, 198, 125, 32), (43, 119, 199, 138), (119, 32, 125, 199), (199, 125, 39, 131), (138, 199, 131, 47), (30, 133, 200, 122), (133, 43, 138, 200), (200, 138, 47, 137), (122, 200, 137, 41), (35, 132, 201, 113), (132, 42, 139, 201), (201, 139, 46, 136), (113, 201, 136, 38), (31, 123, 202, 114), (123, 45, 140, 202), (202, 140, 43, 133), (114, 202, 133, 30), (38, 136, 203, 124), (136, 46, 141, 203), (203, 141, 45, 123), (124, 203, 123, 31), (37, 112, 204, 115), (112, 42, 142, 204), (204, 142, 44, 134), (115, 204, 134, 36), (41, 137, 205, 127), (137, 47, 143, 205), (205, 143, 44, 121), (127, 205, 121, 34), (53, 150, 206, 149), (150, 52, 146, 206), (206, 146, 50, 144), (149, 206, 144, 51), (49, 145, 207, 147), (145, 48, 148, 207), (207, 148, 52, 150), (147, 207, 150, 53), (59, 156, 208, 157), (156, 57, 151, 208), (208, 151, 56, 153), (157, 208, 153, 58), (55, 154, 209, 152), (154, 59, 157, 209), (209, 157, 58, 155), (152, 209, 155, 54), (48, 159, 210, 148), (159, 54, 155, 210), (210, 155, 58, 158), (148, 210, 158, 52), (52, 158, 211, 146), (158, 58, 153, 211), (211, 153, 56, 160), (146, 211, 160, 50), (50, 160, 212, 144), (160, 56, 151, 212), (212, 151, 57, 161), (144, 212, 161, 51), (51, 161, 213, 149), (161, 57, 156, 213), (213, 156, 59, 162), (149, 213, 162, 53), (53, 162, 214, 147), (162, 59, 154, 214), (214, 154, 55, 163), (147, 214, 163, 49), (49, 163, 215, 145), (163, 55, 152, 215), (215, 152, 54, 159), (145, 215, 159, 48)])
_k = {(12, 60): 1.0, (7, 60): 1.0, (8, 61): 1.0, (5, 61): 1.0, (7, 63): 1.0, (6, 63): 1.0, (2, 64): 1.0, (3, 64): 1.0, (9, 66): 1.0, (6, 66): 1.0, (13, 67): 1.0, (2, 67): 1.0, (10, 68): 1.0, (3, 68): 1.0, (14, 69): 1.0, (4, 69): 1.0, (11, 70): 1.0, (0, 70): 1.0, (15, 71): 1.0, (1, 71): 1.0, (1, 72): 1.0, (8, 72): 1.0, (2, 73): 1.0, (9, 73): 1.0, (7, 74): 1.0, (10, 74): 1.0, (4, 75): 1.0, (11, 75): 1.0, (5, 80): 1.0, (12, 80): 1.0, (0, 81): 1.0, (13, 81): 1.0, (6, 82): 1.0, (14, 82): 1.0, (3, 83): 1.0, (15, 83): 1.0, (21, 92): 0.54, (20, 92): 0.54, (18, 93): 0.54, (19, 93): 0.54, (22, 94): 1.0, (20, 94): 1.0, (23, 95): 1.0, (19, 95): 1.0, (18, 96): 1.0, (22, 96): 1.0, (21, 97): 1.0, (23, 97): 1.0, (28, 101): 1.0, (26, 101): 1.0, (29, 102): 1.0, (25, 102): 1.0, (24, 103): 1.0, (28, 103): 1.0, (27, 104): 1.0, (29, 104): 1.0, (24, 107): 1.0, (18, 107): 1.0, (20, 108): 1.0, (26, 108): 1.0, (21, 109): 1.0, (27, 109): 1.0, (19, 111): 1.0, (25, 111): 1.0, (42, 112): 1.0, (37, 112): 1.0, (38, 113): 1.0, (35, 113): 1.0, (37, 115): 1.0, (36, 115): 1.0, (32, 116): 1.0, (33, 116): 1.0, (39, 118): 1.0, (36, 118): 1.0, (43, 119): 1.0, (32, 119): 1.0, (40, 120): 1.0, (33, 120): 1.0, (44, 121): 1.0, (34, 121): 1.0, (41, 122): 1.0, (30, 122): 1.0, (45, 123): 1.0, (31, 123): 1.0, (31, 124): 1.0, (38, 124): 1.0, (32, 125): 1.0, (39, 125): 1.0, (37, 126): 1.0, (40, 126): 1.0, (34, 127): 1.0, (41, 127): 1.0, (35, 132): 1.0, (42, 132): 1.0, (30, 133): 1.0, (43, 133): 1.0, (36, 134): 1.0, (44, 134): 1.0, (33, 135): 1.0, (45, 135): 1.0, (51, 144): 0.54, (50, 144): 0.54, (48, 145): 0.54, (49, 145): 0.54, (52, 146): 1.0, (50, 146): 1.0, (53, 147): 1.0, (49, 147): 1.0, (48, 148): 1.0, (52, 148): 1.0, (51, 149): 1.0, (53, 149): 1.0, (58, 153): 1.0, (56, 153): 1.0, (59, 154): 1.0, (55, 154): 1.0, (54, 155): 1.0, (58, 155): 1.0, (57, 156): 1.0, (59, 156): 1.0, (54, 159): 1.0, (48, 159): 1.0, (50, 160): 1.0, (56, 160): 1.0, (51, 161): 1.0, (57, 161): 1.0, (49, 163): 1.0, (55, 163): 1.0}
me_cube_001.attributes.new('crease_edge', 'FLOAT', 'EDGE').data.foreach_set('value', [_k.get((min(e.vertices), max(e.vertices)), 0.0) for e in me_cube_001.edges])
_uv = me_cube_001.uv_layers.new(name='UVMap')
_uv.uv.foreach_set('vector', [0.75, 0.5832, 0.8125, 0.5814, 0.8125, 0.6583, 0.75, 0.6587, 0.8125, 0.5814, 0.875, 0.5622, 0.875, 0.6561, 0.8125, 0.6583, 0.8125, 0.6583, 0.875, 0.6561, 0.875, 0.75, 0.8125, 0.75, 0.75, 0.6587, 0.8125, 0.6583, 0.8125, 0.75, 0.75, 0.75, 0.375, 0.875, 0.5, 0.875, 0.5, 0.9375, 0.375, 0.9375, 0.5, 0.875, 0.625, 0.875, 0.625, 0.9375, 0.5, 0.9375, 0.5, 0.9375, 0.625, 0.9375, 0.625, 1.0, 0.5, 1.0, 0.375, 0.9375, 0.5, 0.9375, 0.5, 1.0, 0.375, 1.0, 0.375, 0.1878, 0.5, 0.1703, 0.5, 0.218, 0.375, 0.2189, 0.5, 0.1703, 0.625, 0.1878, 0.625, 0.2189, 0.5, 0.218, 0.5, 0.218, 0.625, 0.2189, 0.625, 0.25, 0.5, 0.2587, 0.375, 0.2189, 0.5, 0.218, 0.5, 0.2587, 0.375, 0.25, 0.25, 0.5832, 0.3125, 0.5832, 0.3125, 0.6587, 0.25, 0.6587, 0.3125, 0.5832, 0.375, 0.5832, 0.375, 0.6587, 0.3125, 0.6587, 0.3125, 0.6587, 0.375, 0.6587, 0.375, 0.75, 0.3125, 0.75, 0.25, 0.6587, 0.3125, 0.6587, 0.3125, 0.75, 0.25, 0.75, 0.375, 0.5832, 0.5, 0.5832, 0.5, 0.6587, 0.375, 0.6587, 0.5, 0.5832, 0.625, 0.5832, 0.625, 0.6587, 0.5, 0.6587, 0.5, 0.6587, 0.625, 0.6587, 0.625, 0.75, 0.5, 0.75, 0.375, 0.6587, 0.5, 0.6587, 0.5, 0.75, 0.375, 0.75, 0.375, 0.375, 0.5, 0.375, 0.5, 0.4366, 0.375, 0.4375, 0.5, 0.375, 0.625, 0.375, 0.625, 0.4375, 0.5, 0.4366, 0.5, 0.4366, 0.625, 0.4375, 0.625, 0.5, 0.5, 0.4913, 0.375, 0.4375, 0.5, 0.4366, 0.5, 0.4913, 0.375, 0.5, 0.375, 0.25, 0.5, 0.2587, 0.5, 0.3134, 0.375, 0.3125, 0.5, 0.2587, 0.625, 0.25, 0.625, 0.3125, 0.5, 0.3134, 0.5, 0.3134, 0.625, 0.3125, 0.625, 0.375, 0.5, 0.375, 0.375, 0.3125, 0.5, 0.3134, 0.5, 0.375, 0.375, 0.375, 0.125, 0.5622, 0.1875, 0.5814, 0.1875, 0.6583, 0.125, 0.6561, 0.1875, 0.5814, 0.25, 0.5832, 0.25, 0.6587, 0.1875, 0.6583, 0.1875, 0.6583, 0.25, 0.6587, 0.25, 0.75, 0.1875, 0.75, 0.125, 0.6561, 0.1875, 0.6583, 0.1875, 0.75, 0.125, 0.75, 0.375, 0.75, 0.5, 0.75, 0.5, 0.8125, 0.375, 0.8125, 0.5, 0.75, 0.625, 0.75, 0.625, 0.8125, 0.5, 0.8125, 0.5, 0.8125, 0.625, 0.8125, 0.625, 0.875, 0.5, 0.875, 0.375, 0.8125, 0.5, 0.8125, 0.5, 0.875, 0.375, 0.875, 0.625, 0.5832, 0.6875, 0.5832, 0.6875, 0.6587, 0.625, 0.6587, 0.6875, 0.5832, 0.75, 0.5832, 0.75, 0.6587, 0.6875, 0.6587, 0.6875, 0.6587, 0.75, 0.6587, 0.75, 0.75, 0.6875, 0.75, 0.625, 0.6587, 0.6875, 0.6587, 0.6875, 0.75, 0.625, 0.75, 0.625, 0.5, 0.6875, 0.5, 0.6875, 0.5337, 0.625, 0.5337, 0.6875, 0.5, 0.75, 0.5, 0.75, 0.5337, 0.6875, 0.5337, 0.6875, 0.5337, 0.75, 0.5337, 0.75, 0.5832, 0.6875, 0.5832, 0.625, 0.5337, 0.6875, 0.5337, 0.6875, 0.5832, 0.625, 0.5832, 0.125, 0.5, 0.1875, 0.5, 0.1875, 0.5333, 0.125, 0.5311, 0.1875, 0.5, 0.25, 0.5, 0.25, 0.5337, 0.1875, 0.5333, 0.1875, 0.5333, 0.25, 0.5337, 0.25, 0.5832, 0.1875, 0.5814, 0.125, 0.5311, 0.1875, 0.5333, 0.1875, 0.5814, 0.125, 0.5622, 0.375, 0.5, 0.5, 0.4913, 0.5, 0.5329, 0.375, 0.5337, 0.5, 0.4913, 0.625, 0.5, 0.625, 0.5337, 0.5, 0.5329, 0.5, 0.5329, 0.625, 0.5337, 0.625, 0.5832, 0.5, 0.5832, 0.375, 0.5337, 0.5, 0.5329, 0.5, 0.5832, 0.375, 0.5832, 0.25, 0.5, 0.3125, 0.5, 0.3125, 0.5337, 0.25, 0.5337, 0.3125, 0.5, 0.375, 0.5, 0.375, 0.5337, 0.3125, 0.5337, 0.3125, 0.5337, 0.375, 0.5337, 0.375, 0.5832, 0.3125, 0.5832, 0.25, 0.5337, 0.3125, 0.5337, 0.3125, 0.5832, 0.25, 0.5832, 0.375, 0.0, 0.5, 0.0, 0.5, 0.09214, 0.375, 0.09389, 0.5, 0.0, 0.625, 0.0, 0.625, 0.09389, 0.5, 0.09214, 0.5, 0.09214, 0.625, 0.09389, 0.625, 0.1878, 0.5, 0.1703, 0.375, 0.09389, 0.5, 0.09214, 0.5, 0.1703, 0.375, 0.1878, 0.75, 0.5, 0.8125, 0.5, 0.8125, 0.5333, 0.75, 0.5337, 0.8125, 0.5, 0.875, 0.5, 0.875, 0.5311, 0.8125, 0.5333, 0.8125, 0.5333, 0.875, 0.5311, 0.875, 0.5622, 0.8125, 0.5814, 0.75, 0.5337, 0.8125, 0.5333, 0.8125, 0.5814, 0.75, 0.5832, 0.375, 0.875, 0.375, 0.9375, 0.5, 0.9375, 0.5, 0.875, 0.375, 0.9375, 0.375, 1.0, 0.5, 1.0, 0.5, 0.9375, 0.5, 0.9375, 0.5, 1.0, 0.625, 1.0, 0.625, 0.9375, 0.5, 0.875, 0.5, 0.9375, 0.625, 0.9375, 0.625, 0.875, 0.375, 0.75, 0.375, 0.8125, 0.5, 0.8125, 0.5, 0.75, 0.375, 0.8125, 0.375, 0.875, 0.5, 0.875, 0.5, 0.8125, 0.5, 0.8125, 0.5, 0.875, 0.625, 0.875, 0.625, 0.8125, 0.5, 0.75, 0.5, 0.8125, 0.625, 0.8125, 0.625, 0.75, 0.375, 0.875, 0.5, 0.875, 0.5, 0.9349, 0.375, 0.9349, 0.5, 0.875, 0.625, 0.875, 0.625, 0.9349, 0.5, 0.9349, 0.5, 0.9349, 0.625, 0.9349, 0.625, 0.9792, 0.5, 0.9792, 0.375, 0.9349, 0.5, 0.9349, 0.5, 0.9792, 0.375, 0.9792, 0.375, 0.7708, 0.5, 0.7708, 0.5, 0.8151, 0.375, 0.8151, 0.5, 0.7708, 0.625, 0.7708, 0.625, 0.8151, 0.5, 0.8151, 0.5, 0.8151, 0.625, 0.8151, 0.625, 0.875, 0.5, 0.875, 0.375, 0.8151, 0.5, 0.8151, 0.5, 0.875, 0.375, 0.875, 0.625, 0.75, 0.625, 0.8125, 0.625, 0.8129, 0.625, 0.7526, 0.625, 0.8125, 0.625, 0.875, 0.625, 0.875, 0.625, 0.8129, 0.625, 0.8129, 0.625, 0.875, 0.625, 0.875, 0.625, 0.8151, 0.625, 0.7526, 0.625, 0.8129, 0.625, 0.8151, 0.625, 0.7708, 0.625, 0.875, 0.625, 0.9375, 0.625, 0.9371, 0.625, 0.875, 0.625, 0.9375, 0.625, 1.0, 0.625, 0.9974, 0.625, 0.9371, 0.625, 0.9371, 0.625, 0.9974, 0.625, 0.9792, 0.625, 0.9349, 0.625, 0.875, 0.625, 0.9371, 0.625, 0.9349, 0.625, 0.875, 0.625, 1.0, 0.5, 1.0, 0.5, 0.9974, 0.625, 0.9974, 0.5, 1.0, 0.375, 1.0, 0.375, 0.9974, 0.5, 0.9974, 0.5, 0.9974, 0.375, 0.9974, 0.375, 0.9792, 0.5, 0.9792, 0.625, 0.9974, 0.5, 0.9974, 0.5, 0.9792, 0.625, 0.9792, 0.375, 1.0, 0.375, 0.9375, 0.375, 0.9371, 0.375, 0.9974, 0.375, 0.9375, 0.375, 0.875, 0.375, 0.875, 0.375, 0.9371, 0.375, 0.9371, 0.375, 0.875, 0.375, 0.875, 0.375, 0.9349, 0.375, 0.9974, 0.375, 0.9371, 0.375, 0.9349, 0.375, 0.9792, 0.375, 0.875, 0.375, 0.8125, 0.375, 0.8129, 0.375, 0.875, 0.375, 0.8125, 0.375, 0.75, 0.375, 0.7526, 0.375, 0.8129, 0.375, 0.8129, 0.375, 0.7526, 0.375, 0.7708, 0.375, 0.8151, 0.375, 0.875, 0.375, 0.8129, 0.375, 0.8151, 0.375, 0.875, 0.375, 0.75, 0.5, 0.75, 0.5, 0.7526, 0.375, 0.7526, 0.5, 0.75, 0.625, 0.75, 0.625, 0.7526, 0.5, 0.7526, 0.5, 0.7526, 0.625, 0.7526, 0.625, 0.7708, 0.5, 0.7708, 0.375, 0.7526, 0.5, 0.7526, 0.5, 0.7708, 0.375, 0.7708, 0.75, 0.5832, 0.75, 0.6587, 0.8125, 0.6583, 0.8125, 0.5814, 0.75, 0.6587, 0.75, 0.75, 0.8125, 0.75, 0.8125, 0.6583, 0.8125, 0.6583, 0.8125, 0.75, 0.875, 0.75, 0.875, 0.6561, 0.8125, 0.5814, 0.8125, 0.6583, 0.875, 0.6561, 0.875, 0.5622, 0.375, 0.875, 0.375, 0.9375, 0.5, 0.9375, 0.5, 0.875, 0.375, 0.9375, 0.375, 1.0, 0.5, 1.0, 0.5, 0.9375, 0.5, 0.9375, 0.5, 1.0, 0.625, 1.0, 0.625, 0.9375, 0.5, 0.875, 0.5, 0.9375, 0.625, 0.9375, 0.625, 0.875, 0.375, 0.1878, 0.375, 0.2189, 0.5, 0.218, 0.5, 0.1703, 0.375, 0.2189, 0.375, 0.25, 0.5, 0.2587, 0.5, 0.218, 0.5, 0.218, 0.5, 0.2587, 0.625, 0.25, 0.625, 0.2189, 0.5, 0.1703, 0.5, 0.218, 0.625, 0.2189, 0.625, 0.1878, 0.25, 0.5832, 0.25, 0.6587, 0.3125, 0.6587, 0.3125, 0.5832, 0.25, 0.6587, 0.25, 0.75, 0.3125, 0.75, 0.3125, 0.6587, 0.3125, 0.6587, 0.3125, 0.75, 0.375, 0.75, 0.375, 0.6587, 0.3125, 0.5832, 0.3125, 0.6587, 0.375, 0.6587, 0.375, 0.5832, 0.375, 0.5832, 0.375, 0.6587, 0.5, 0.6587, 0.5, 0.5832, 0.375, 0.6587, 0.375, 0.75, 0.5, 0.75, 0.5, 0.6587, 0.5, 0.6587, 0.5, 0.75, 0.625, 0.75, 0.625, 0.6587, 0.5, 0.5832, 0.5, 0.6587, 0.625, 0.6587, 0.625, 0.5832, 0.375, 0.375, 0.375, 0.4375, 0.5, 0.4366, 0.5, 0.375, 0.375, 0.4375, 0.375, 0.5, 0.5, 0.4913, 0.5, 0.4366, 0.5, 0.4366, 0.5, 0.4913, 0.625, 0.5, 0.625, 0.4375, 0.5, 0.375, 0.5, 0.4366, 0.625, 0.4375, 0.625, 0.375, 0.375, 0.25, 0.375, 0.3125, 0.5, 0.3134, 0.5, 0.2587, 0.375, 0.3125, 0.375, 0.375, 0.5, 0.375, 0.5, 0.3134, 0.5, 0.3134, 0.5, 0.375, 0.625, 0.375, 0.625, 0.3125, 0.5, 0.2587, 0.5, 0.3134, 0.625, 0.3125, 0.625, 0.25, 0.125, 0.5622, 0.125, 0.6561, 0.1875, 0.6583, 0.1875, 0.5814, 0.125, 0.6561, 0.125, 0.75, 0.1875, 0.75, 0.1875, 0.6583, 0.1875, 0.6583, 0.1875, 0.75, 0.25, 0.75, 0.25, 0.6587, 0.1875, 0.5814, 0.1875, 0.6583, 0.25, 0.6587, 0.25, 0.5832, 0.375, 0.75, 0.375, 0.8125, 0.5, 0.8125, 0.5, 0.75, 0.375, 0.8125, 0.375, 0.875, 0.5, 0.875, 0.5, 0.8125, 0.5, 0.8125, 0.5, 0.875, 0.625, 0.875, 0.625, 0.8125, 0.5, 0.75, 0.5, 0.8125, 0.625, 0.8125, 0.625, 0.75, 0.625, 0.5832, 0.625, 0.6587, 0.6875, 0.6587, 0.6875, 0.5832, 0.625, 0.6587, 0.625, 0.75, 0.6875, 0.75, 0.6875, 0.6587, 0.6875, 0.6587, 0.6875, 0.75, 0.75, 0.75, 0.75, 0.6587, 0.6875, 0.5832, 0.6875, 0.6587, 0.75, 0.6587, 0.75, 0.5832, 0.625, 0.5, 0.625, 0.5337, 0.6875, 0.5337, 0.6875, 0.5, 0.625, 0.5337, 0.625, 0.5832, 0.6875, 0.5832, 0.6875, 0.5337, 0.6875, 0.5337, 0.6875, 0.5832, 0.75, 0.5832, 0.75, 0.5337, 0.6875, 0.5, 0.6875, 0.5337, 0.75, 0.5337, 0.75, 0.5, 0.125, 0.5, 0.125, 0.5311, 0.1875, 0.5333, 0.1875, 0.5, 0.125, 0.5311, 0.125, 0.5622, 0.1875, 0.5814, 0.1875, 0.5333, 0.1875, 0.5333, 0.1875, 0.5814, 0.25, 0.5832, 0.25, 0.5337, 0.1875, 0.5, 0.1875, 0.5333, 0.25, 0.5337, 0.25, 0.5, 0.375, 0.5, 0.375, 0.5337, 0.5, 0.5329, 0.5, 0.4913, 0.375, 0.5337, 0.375, 0.5832, 0.5, 0.5832, 0.5, 0.5329, 0.5, 0.5329, 0.5, 0.5832, 0.625, 0.5832, 0.625, 0.5337, 0.5, 0.4913, 0.5, 0.5329, 0.625, 0.5337, 0.625, 0.5, 0.25, 0.5, 0.25, 0.5337, 0.3125, 0.5337, 0.3125, 0.5, 0.25, 0.5337, 0.25, 0.5832, 0.3125, 0.5832, 0.3125, 0.5337, 0.3125, 0.5337, 0.3125, 0.5832, 0.375, 0.5832, 0.375, 0.5337, 0.3125, 0.5, 0.3125, 0.5337, 0.375, 0.5337, 0.375, 0.5, 0.375, 0.0, 0.375, 0.09389, 0.5, 0.09214, 0.5, 0.0, 0.375, 0.09389, 0.375, 0.1878, 0.5, 0.1703, 0.5, 0.09214, 0.5, 0.09214, 0.5, 0.1703, 0.625, 0.1878, 0.625, 0.09389, 0.5, 0.0, 0.5, 0.09214, 0.625, 0.09389, 0.625, 0.0, 0.75, 0.5, 0.75, 0.5337, 0.8125, 0.5333, 0.8125, 0.5, 0.75, 0.5337, 0.75, 0.5832, 0.8125, 0.5814, 0.8125, 0.5333, 0.8125, 0.5333, 0.8125, 0.5814, 0.875, 0.5622, 0.875, 0.5311, 0.8125, 0.5, 0.8125, 0.5333, 0.875, 0.5311, 0.875, 0.5, 0.375, 0.875, 0.5, 0.875, 0.5, 0.9375, 0.375, 0.9375, 0.5, 0.875, 0.625, 0.875, 0.625, 0.9375, 0.5, 0.9375, 0.5, 0.9375, 0.625, 0.9375, 0.625, 0.9972, 0.5, 0.9972, 0.375, 0.9375, 0.5, 0.9375, 0.5, 0.9972, 0.375, 0.9972, 0.375, 0.7528, 0.5, 0.7528, 0.5, 0.8125, 0.375, 0.8125, 0.5, 0.7528, 0.625, 0.7528, 0.625, 0.8125, 0.5, 0.8125, 0.5, 0.8125, 0.625, 0.8125, 0.625, 0.875, 0.5, 0.875, 0.375, 0.8125, 0.5, 0.8125, 0.5, 0.875, 0.375, 0.875, 0.375, 0.875, 0.375, 0.9375, 0.5, 0.9375, 0.5, 0.875, 0.375, 0.9375, 0.375, 1.0, 0.5, 1.0, 0.5, 0.9375, 0.5, 0.9375, 0.5, 1.0, 0.625, 1.0, 0.625, 0.9375, 0.5, 0.875, 0.5, 0.9375, 0.625, 0.9375, 0.625, 0.875, 0.375, 0.75, 0.375, 0.8125, 0.5, 0.8125, 0.5, 0.75, 0.375, 0.8125, 0.375, 0.875, 0.5, 0.875, 0.5, 0.8125, 0.5, 0.8125, 0.5, 0.875, 0.625, 0.875, 0.625, 0.8125, 0.5, 0.75, 0.5, 0.8125, 0.625, 0.8125, 0.625, 0.75, 0.625, 0.7528, 0.625, 0.75, 0.625, 0.8125, 0.625, 0.8125, 0.625, 0.75, 0.625, 0.75, 0.625, 0.8125, 0.625, 0.8125, 0.625, 0.8125, 0.625, 0.8125, 0.625, 0.875, 0.625, 0.875, 0.625, 0.8125, 0.625, 0.8125, 0.625, 0.875, 0.625, 0.875, 0.625, 0.875, 0.625, 0.875, 0.625, 0.9375, 0.625, 0.9375, 0.625, 0.875, 0.625, 0.875, 0.625, 0.9375, 0.625, 0.9375, 0.625, 0.9375, 0.625, 0.9375, 0.625, 1.0, 0.625, 1.0, 0.625, 0.9375, 0.625, 0.9375, 0.625, 1.0, 0.625, 0.9972, 0.625, 0.9972, 0.625, 1.0, 0.5, 1.0, 0.5, 0.9972, 0.625, 1.0, 0.625, 1.0, 0.5, 1.0, 0.5, 1.0, 0.5, 1.0, 0.5, 1.0, 0.375, 1.0, 0.375, 1.0, 0.5, 0.9972, 0.5, 1.0, 0.375, 1.0, 0.375, 0.9972, 0.375, 0.9972, 0.375, 1.0, 0.375, 0.9375, 0.375, 0.9375, 0.375, 1.0, 0.375, 1.0, 0.375, 0.9375, 0.375, 0.9375, 0.375, 0.9375, 0.375, 0.9375, 0.375, 0.875, 0.375, 0.875, 0.375, 0.9375, 0.375, 0.9375, 0.375, 0.875, 0.375, 0.875, 0.375, 0.875, 0.375, 0.875, 0.375, 0.8125, 0.375, 0.8125, 0.375, 0.875, 0.375, 0.875, 0.375, 0.8125, 0.375, 0.8125, 0.375, 0.8125, 0.375, 0.8125, 0.375, 0.75, 0.375, 0.75, 0.375, 0.8125, 0.375, 0.8125, 0.375, 0.75, 0.375, 0.7528, 0.375, 0.7528, 0.375, 0.75, 0.5, 0.75, 0.5, 0.7528, 0.375, 0.75, 0.375, 0.75, 0.5, 0.75, 0.5, 0.75, 0.5, 0.75, 0.5, 0.75, 0.625, 0.75, 0.625, 0.75, 0.5, 0.7528, 0.5, 0.75, 0.625, 0.75, 0.625, 0.7528])
me_cube_001.materials.append(mat_material)
me_cube_001.use_mirror_vertex_groups = False
me_cube_001.update()
me_cube_002 = bpy.data.meshes.new('Cube.002')
me_cube_002.from_pydata([(-1.877, -1.901, -0.3545), (-1.877, -1.901, 0.3545), (-1.109, -3.552, -0.3545), (-1.109, -3.552, 0.3545), (-1.093, -1.674, -0.3545), (-1.093, -1.674, 0.3545), (-0.5636, -3.395, -0.3545), (-0.5636, -3.395, 0.3545), (-1.473, -1.511, 0.3545), (-0.8363, -3.474, -0.3545), (-0.8363, -3.474, 0.3545), (-1.473, -1.511, -0.3545), (-0.8861, -2.229, 0.3545), (-1.709, -2.466, -0.3545), (-0.8861, -2.229, -0.3545), (-1.709, -2.466, 0.3545), (-1.261, -2.164, 0.3545), (-1.261, -2.164, -0.3545), (-1.057, -3.704, -0.3545), (-1.057, -3.704, 0.3545), (-0.5256, -3.551, -0.3545), (-0.5256, -3.551, 0.3545), (-0.7943, -3.619, -0.3545), (-0.7943, -3.619, 0.3545), (-0.8832, -3.997, -0.3545), (-0.8832, -3.997, 0.3545), (-0.4797, -3.88, -0.3545), (-0.4797, -3.88, 0.3545), (-0.6588, -4.003, -0.3545), (-0.6588, -4.003, 0.3545), (1.565, -0.04957, -0.3545), (1.565, -0.04957, 0.3545), (1.095, -1.809, -0.3545), (1.095, -1.809, 0.3545), (0.7548, 0.03788, -0.3545), (0.7548, 0.03788, 0.3545), (0.5307, -1.748, -0.3545), (0.5307, -1.748, 0.3545), (1.1, 0.2644, 0.3545), (0.8129, -1.779, -0.3545), (0.8129, -1.779, 0.3545), (1.1, 0.2644, -0.3545), (0.6466, -0.544, 0.3545), (1.498, -0.6358, -0.3545), (0.6466, -0.544, -0.3545), (1.498, -0.6358, 0.3545), (1.005, -0.4152, 0.3545), (1.005, -0.4152, -0.3545), (1.07, -1.968, -0.3545), (1.07, -1.968, 0.3545), (0.5202, -1.908, -0.3545), (0.5202, -1.908, 0.3545), (0.7967, -1.929, -0.3545), (0.7967, -1.929, 0.3545), (0.9496, -2.286, -0.3545), (0.9496, -2.286, 0.3545), (0.532, -2.241, -0.3545), (0.532, -2.241, 0.3545), (0.7296, -2.331, -0.3545), (0.7296, -2.331, 0.3545), (-0.74, -2.757, 0.3545), (-1.255, -1.531, 0.3545), (-1.877, -1.901, 1.585e-07), (-0.5636, -3.395, 4.373e-08), (-1.109, -3.552, 9.141e-08), (-1.093, -1.674, 9.003e-08), (-0.7, -3.434, -0.3545), (-1.437, -2.958, -0.3545), (-0.9727, -3.513, 0.3545), (-0.9874, -1.887, -0.3545), (-1.714, -1.663, -0.3545), (-1.87, -2.142, 0.3545), (-1.714, -1.663, 0.3545), (-0.9727, -3.513, -0.3545), (-0.7, -3.434, 0.3545), (-1.255, -1.531, -0.3545), (-1.473, -1.511, 1.232e-07), (-1.069, -2.757, 0.3545), (-0.8363, -3.474, 6.757e-08), (-1.069, -2.757, -0.3545), (-0.9874, -1.887, 0.3545), (-1.87, -2.142, -0.3545), (-0.74, -2.757, -0.3545), (-1.437, -2.958, 0.3545), (-1.387, -1.776, 0.3545), (-1.387, -1.776, -0.3545), (-1.478, -2.281, -0.3545), (-1.067, -2.162, 0.3545), (-1.709, -2.466, 1.438e-07), (-1.478, -2.281, 0.3545), (-0.8861, -2.229, 7.192e-08), (-1.067, -2.162, -0.3545), (-0.5256, -3.551, 4.832e-08), (-1.057, -3.704, 8.174e-08), (-0.658, -3.579, -0.3545), (-0.9307, -3.658, 0.3545), (-0.9307, -3.658, -0.3545), (-0.658, -3.579, 0.3545), (-0.7943, -3.619, 6.809e-08), (-0.4797, -3.88, 3.639e-08), (-0.8832, -3.997, 7.213e-08), (-0.5485, -3.962, -0.3545), (-0.7748, -4.027, 0.3545), (-0.7748, -4.027, -0.3545), (-0.5485, -3.962, 0.3545), (-0.6588, -4.003, 5.205e-08), (-0.7266, -3.811, -0.3545), (-0.9789, -3.875, -0.3545), (-0.4799, -3.731, -0.3545), (-0.4799, -3.731, 0.3545), (-0.7266, -3.811, 0.3545), (-0.9789, -3.875, 0.3545), (0.5941, -1.089, 0.3545), (0.8897, 0.2071, 0.3545), (1.565, -0.04957, -1.405e-07), (0.5307, -1.748, -5.194e-08), (1.095, -1.809, -1.013e-07), (0.7548, 0.03788, -7.432e-08), (0.6718, -1.764, -0.3545), (1.315, -1.167, -0.3545), (0.9541, -1.794, 0.3545), (0.6873, -0.1895, -0.3545), (1.364, 0.1559, -0.3545), (1.601, -0.288, 0.3545), (1.364, 0.1559, 0.3545), (0.9541, -1.794, -0.3545), (0.6718, -1.764, 0.3545), (0.8897, 0.2071, -0.3545), (1.1, 0.2644, -1.027e-07), (0.9179, -1.033, 0.3545), (0.8129, -1.779, -7.242e-08), (0.9179, -1.033, -0.3545), (0.6873, -0.1895, 0.3545), (1.601, -0.288, -0.3545), (0.5941, -1.089, -0.3545), (1.315, -1.167, 0.3545), (1.062, -0.01129, 0.3545), (1.062, -0.01129, -0.3545), (1.239, -0.4927, -0.3545), (0.813, -0.4468, 0.3545), (1.498, -0.6358, -1.402e-07), (1.239, -0.4927, 0.3545), (0.6466, -0.544, -6.254e-08), (0.813, -0.4468, -0.3545), (0.5202, -1.908, -5.754e-08), (1.07, -1.968, -9.258e-08), (0.6556, -1.914, -0.3545), (0.9378, -1.944, 0.3545), (0.9378, -1.944, -0.3545), (0.6556, -1.914, 0.3545), (0.7967, -1.929, -7.519e-08), (0.532, -2.241, -4.926e-08), (0.9496, -2.286, -8.344e-08), (0.6139, -2.31, -0.3545), (0.8481, -2.335, 0.3545), (0.8481, -2.335, -0.3545), (0.6139, -2.31, 0.3545), (0.7296, -2.331, -6.421e-08), (0.7632, -2.13, -0.3545), (1.023, -2.149, -0.3545), (0.5063, -2.094, -0.3545), (0.5063, -2.094, 0.3545), (0.7632, -2.13, 0.3545), (1.023, -2.149, 0.3545), (-0.9006, -2.738, -0.3545), (-0.7, -3.434, 5.565e-08), (-0.9874, -1.887, 7.985e-08), (-1.249, -2.839, 0.3545), (-1.437, -2.958, 1.164e-07), (-1.714, -1.663, 1.447e-07), (-1.255, -1.531, 1.042e-07), (-0.9006, -2.738, 0.3545), (-0.9727, -3.513, 7.763e-08), (-1.249, -2.839, -0.3545), (-1.625, -1.915, -0.3545), (-1.176, -1.785, 0.3545), (-1.87, -2.142, 1.579e-07), (-1.625, -1.915, 0.3545), (-0.74, -2.757, 5.915e-08), (-1.176, -1.785, -0.3545), (-0.658, -3.579, 5.291e-08), (-0.9307, -3.658, 7.675e-08), (-0.5485, -3.962, 4.287e-08), (-0.7748, -4.027, 6.219e-08), (-0.8532, -3.846, -0.3545), (-0.6009, -3.773, -0.3545), (-0.4799, -3.731, 3.641e-08), (-0.6009, -3.773, 0.3545), (-0.8532, -3.846, 0.3545), (-0.9789, -3.875, 8.004e-08), (0.7491, -1.043, -0.3545), (0.6718, -1.764, -6.241e-08), (0.6873, -0.1895, -6.563e-08), (1.11, -1.082, 0.3545), (1.315, -1.167, -1.233e-07), (1.364, 0.1559, -1.257e-07), (0.8897, 0.2071, -8.426e-08), (0.7491, -1.043, 0.3545), (0.954, -1.794, -8.802e-08), (1.11, -1.082, -0.3545), (1.32, -0.1073, -0.3545), (0.8559, -0.05718, 0.3545), (1.601, -0.288, -1.464e-07), (1.32, -0.1073, 0.3545), (0.5941, -1.089, -6.167e-08), (0.8559, -0.05718, -0.3545), (0.6556, -1.914, -6.286e-08), (0.9378, -1.944, -8.753e-08), (0.6139, -2.31, -5.782e-08), (0.8481, -2.335, -7.829e-08), (0.8939, -2.143, -0.3545), (0.6329, -2.114, -0.3545), (0.5063, -2.094, -5.353e-08), (0.6329, -2.114, 0.3545), (0.8939, -2.143, 0.3545), (1.023, -2.149, -9.123e-08)], [], [(17, 91, 164, 79), (91, 14, 82, 164), (164, 82, 6, 66), (79, 164, 66, 9), (10, 78, 165, 74), (78, 9, 66, 165), (165, 66, 6, 63), (74, 165, 63, 7), (12, 90, 166, 80), (90, 14, 69, 166), (166, 69, 4, 65), (80, 166, 65, 5), (16, 89, 167, 77), (89, 15, 83, 167), (167, 83, 3, 68), (77, 167, 68, 10), (15, 88, 168, 83), (88, 13, 67, 168), (168, 67, 2, 64), (83, 168, 64, 3), (8, 76, 169, 72), (76, 11, 70, 169), (169, 70, 0, 62), (72, 169, 62, 1), (5, 65, 170, 61), (65, 4, 75, 170), (170, 75, 11, 76), (61, 170, 76, 8), (12, 87, 171, 60), (87, 16, 77, 171), (171, 77, 10, 74), (60, 171, 74, 7), (3, 64, 172, 68), (64, 2, 73, 172), (172, 73, 9, 78), (68, 172, 78, 10), (13, 86, 173, 67), (86, 17, 79, 173), (173, 79, 9, 73), (67, 173, 73, 2), (0, 70, 174, 81), (70, 11, 85, 174), (174, 85, 17, 86), (81, 174, 86, 13), (5, 61, 175, 80), (61, 8, 84, 175), (175, 84, 16, 87), (80, 175, 87, 12), (1, 62, 176, 71), (62, 0, 81, 176), (176, 81, 13, 88), (71, 176, 88, 15), (8, 72, 177, 84), (72, 1, 71, 177), (177, 71, 15, 89), (84, 177, 89, 16), (7, 63, 178, 60), (63, 6, 82, 178), (178, 82, 14, 90), (60, 178, 90, 12), (11, 75, 179, 85), (75, 4, 69, 179), (179, 69, 14, 91), (85, 179, 91, 17), (23, 97, 180, 98), (97, 21, 92, 180), (180, 92, 20, 94), (98, 180, 94, 22), (19, 95, 181, 93), (95, 23, 98, 181), (181, 98, 22, 96), (93, 181, 96, 18), (29, 105, 182, 104), (105, 28, 101, 182), (182, 101, 26, 99), (104, 182, 99, 27), (25, 100, 183, 102), (100, 24, 103, 183), (183, 103, 28, 105), (102, 183, 105, 29), (18, 96, 184, 107), (96, 22, 106, 184), (184, 106, 28, 103), (107, 184, 103, 24), (22, 94, 185, 106), (94, 20, 108, 185), (185, 108, 26, 101), (106, 185, 101, 28), (20, 92, 186, 108), (92, 21, 109, 186), (186, 109, 27, 99), (108, 186, 99, 26), (21, 97, 187, 109), (97, 23, 110, 187), (187, 110, 29, 104), (109, 187, 104, 27), (23, 95, 188, 110), (95, 19, 111, 188), (188, 111, 25, 102), (110, 188, 102, 29), (19, 93, 189, 111), (93, 18, 107, 189), (189, 107, 24, 100), (111, 189, 100, 25), (47, 131, 190, 143), (131, 39, 118, 190), (190, 118, 36, 134), (143, 190, 134, 44), (40, 126, 191, 130), (126, 37, 115, 191), (191, 115, 36, 118), (130, 191, 118, 39), (42, 132, 192, 142), (132, 35, 117, 192), (192, 117, 34, 121), (142, 192, 121, 44), (46, 129, 193, 141), (129, 40, 120, 193), (193, 120, 33, 135), (141, 193, 135, 45), (45, 135, 194, 140), (135, 33, 116, 194), (194, 116, 32, 119), (140, 194, 119, 43), (38, 124, 195, 128), (124, 31, 114, 195), (195, 114, 30, 122), (128, 195, 122, 41), (35, 113, 196, 117), (113, 38, 128, 196), (196, 128, 41, 127), (117, 196, 127, 34), (42, 112, 197, 139), (112, 37, 126, 197), (197, 126, 40, 129), (139, 197, 129, 46), (33, 120, 198, 116), (120, 40, 130, 198), (198, 130, 39, 125), (116, 198, 125, 32), (43, 119, 199, 138), (119, 32, 125, 199), (199, 125, 39, 131), (138, 199, 131, 47), (30, 133, 200, 122), (133, 43, 138, 200), (200, 138, 47, 137), (122, 200, 137, 41), (35, 132, 201, 113), (132, 42, 139, 201), (201, 139, 46, 136), (113, 201, 136, 38), (31, 123, 202, 114), (123, 45, 140, 202), (202, 140, 43, 133), (114, 202, 133, 30), (38, 136, 203, 124), (136, 46, 141, 203), (203, 141, 45, 123), (124, 203, 123, 31), (37, 112, 204, 115), (112, 42, 142, 204), (204, 142, 44, 134), (115, 204, 134, 36), (41, 137, 205, 127), (137, 47, 143, 205), (205, 143, 44, 121), (127, 205, 121, 34), (53, 150, 206, 149), (150, 52, 146, 206), (206, 146, 50, 144), (149, 206, 144, 51), (49, 145, 207, 147), (145, 48, 148, 207), (207, 148, 52, 150), (147, 207, 150, 53), (59, 156, 208, 157), (156, 57, 151, 208), (208, 151, 56, 153), (157, 208, 153, 58), (55, 154, 209, 152), (154, 59, 157, 209), (209, 157, 58, 155), (152, 209, 155, 54), (48, 159, 210, 148), (159, 54, 155, 210), (210, 155, 58, 158), (148, 210, 158, 52), (52, 158, 211, 146), (158, 58, 153, 211), (211, 153, 56, 160), (146, 211, 160, 50), (50, 160, 212, 144), (160, 56, 151, 212), (212, 151, 57, 161), (144, 212, 161, 51), (51, 161, 213, 149), (161, 57, 156, 213), (213, 156, 59, 162), (149, 213, 162, 53), (53, 162, 214, 147), (162, 59, 154, 214), (214, 154, 55, 163), (147, 214, 163, 49), (49, 163, 215, 145), (163, 55, 152, 215), (215, 152, 54, 159), (145, 215, 159, 48)])
_k = {(12, 60): 1.0, (7, 60): 1.0, (8, 61): 1.0, (5, 61): 1.0, (7, 63): 1.0, (6, 63): 1.0, (2, 64): 1.0, (3, 64): 1.0, (9, 66): 1.0, (6, 66): 1.0, (13, 67): 1.0, (2, 67): 1.0, (10, 68): 1.0, (3, 68): 1.0, (14, 69): 1.0, (4, 69): 1.0, (11, 70): 1.0, (0, 70): 1.0, (15, 71): 1.0, (1, 71): 1.0, (1, 72): 1.0, (8, 72): 1.0, (2, 73): 1.0, (9, 73): 1.0, (7, 74): 1.0, (10, 74): 1.0, (4, 75): 1.0, (11, 75): 1.0, (5, 80): 1.0, (12, 80): 1.0, (0, 81): 1.0, (13, 81): 1.0, (6, 82): 1.0, (14, 82): 1.0, (3, 83): 1.0, (15, 83): 1.0, (21, 92): 0.54, (20, 92): 0.54, (18, 93): 0.54, (19, 93): 0.54, (22, 94): 1.0, (20, 94): 1.0, (23, 95): 1.0, (19, 95): 1.0, (18, 96): 1.0, (22, 96): 1.0, (21, 97): 1.0, (23, 97): 1.0, (28, 101): 1.0, (26, 101): 1.0, (29, 102): 1.0, (25, 102): 1.0, (24, 103): 1.0, (28, 103): 1.0, (27, 104): 1.0, (29, 104): 1.0, (24, 107): 1.0, (18, 107): 1.0, (20, 108): 1.0, (26, 108): 1.0, (21, 109): 1.0, (27, 109): 1.0, (19, 111): 1.0, (25, 111): 1.0, (42, 112): 1.0, (37, 112): 1.0, (38, 113): 1.0, (35, 113): 1.0, (37, 115): 1.0, (36, 115): 1.0, (32, 116): 1.0, (33, 116): 1.0, (39, 118): 1.0, (36, 118): 1.0, (43, 119): 1.0, (32, 119): 1.0, (40, 120): 1.0, (33, 120): 1.0, (44, 121): 1.0, (34, 121): 1.0, (41, 122): 1.0, (30, 122): 1.0, (45, 123): 1.0, (31, 123): 1.0, (31, 124): 1.0, (38, 124): 1.0, (32, 125): 1.0, (39, 125): 1.0, (37, 126): 1.0, (40, 126): 1.0, (34, 127): 1.0, (41, 127): 1.0, (35, 132): 1.0, (42, 132): 1.0, (30, 133): 1.0, (43, 133): 1.0, (36, 134): 1.0, (44, 134): 1.0, (33, 135): 1.0, (45, 135): 1.0, (51, 144): 0.54, (50, 144): 0.54, (48, 145): 0.54, (49, 145): 0.54, (52, 146): 1.0, (50, 146): 1.0, (53, 147): 1.0, (49, 147): 1.0, (48, 148): 1.0, (52, 148): 1.0, (51, 149): 1.0, (53, 149): 1.0, (58, 153): 1.0, (56, 153): 1.0, (59, 154): 1.0, (55, 154): 1.0, (54, 155): 1.0, (58, 155): 1.0, (57, 156): 1.0, (59, 156): 1.0, (54, 159): 1.0, (48, 159): 1.0, (50, 160): 1.0, (56, 160): 1.0, (51, 161): 1.0, (57, 161): 1.0, (49, 163): 1.0, (55, 163): 1.0}
me_cube_002.attributes.new('crease_edge', 'FLOAT', 'EDGE').data.foreach_set('value', [_k.get((min(e.vertices), max(e.vertices)), 0.0) for e in me_cube_002.edges])
_uv = me_cube_002.uv_layers.new(name='UVMap')
_uv.uv.foreach_set('vector', [0.75, 0.5832, 0.8125, 0.5814, 0.8125, 0.6583, 0.75, 0.6587, 0.8125, 0.5814, 0.875, 0.5622, 0.875, 0.6561, 0.8125, 0.6583, 0.8125, 0.6583, 0.875, 0.6561, 0.875, 0.75, 0.8125, 0.75, 0.75, 0.6587, 0.8125, 0.6583, 0.8125, 0.75, 0.75, 0.75, 0.375, 0.875, 0.5, 0.875, 0.5, 0.9375, 0.375, 0.9375, 0.5, 0.875, 0.625, 0.875, 0.625, 0.9375, 0.5, 0.9375, 0.5, 0.9375, 0.625, 0.9375, 0.625, 1.0, 0.5, 1.0, 0.375, 0.9375, 0.5, 0.9375, 0.5, 1.0, 0.375, 1.0, 0.375, 0.1878, 0.5, 0.1703, 0.5, 0.218, 0.375, 0.2189, 0.5, 0.1703, 0.625, 0.1878, 0.625, 0.2189, 0.5, 0.218, 0.5, 0.218, 0.625, 0.2189, 0.625, 0.25, 0.5, 0.2587, 0.375, 0.2189, 0.5, 0.218, 0.5, 0.2587, 0.375, 0.25, 0.25, 0.5832, 0.3125, 0.5832, 0.3125, 0.6587, 0.25, 0.6587, 0.3125, 0.5832, 0.375, 0.5832, 0.375, 0.6587, 0.3125, 0.6587, 0.3125, 0.6587, 0.375, 0.6587, 0.375, 0.75, 0.3125, 0.75, 0.25, 0.6587, 0.3125, 0.6587, 0.3125, 0.75, 0.25, 0.75, 0.375, 0.5832, 0.5, 0.5832, 0.5, 0.6587, 0.375, 0.6587, 0.5, 0.5832, 0.625, 0.5832, 0.625, 0.6587, 0.5, 0.6587, 0.5, 0.6587, 0.625, 0.6587, 0.625, 0.75, 0.5, 0.75, 0.375, 0.6587, 0.5, 0.6587, 0.5, 0.75, 0.375, 0.75, 0.375, 0.375, 0.5, 0.375, 0.5, 0.4366, 0.375, 0.4375, 0.5, 0.375, 0.625, 0.375, 0.625, 0.4375, 0.5, 0.4366, 0.5, 0.4366, 0.625, 0.4375, 0.625, 0.5, 0.5, 0.4913, 0.375, 0.4375, 0.5, 0.4366, 0.5, 0.4913, 0.375, 0.5, 0.375, 0.25, 0.5, 0.2587, 0.5, 0.3134, 0.375, 0.3125, 0.5, 0.2587, 0.625, 0.25, 0.625, 0.3125, 0.5, 0.3134, 0.5, 0.3134, 0.625, 0.3125, 0.625, 0.375, 0.5, 0.375, 0.375, 0.3125, 0.5, 0.3134, 0.5, 0.375, 0.375, 0.375, 0.125, 0.5622, 0.1875, 0.5814, 0.1875, 0.6583, 0.125, 0.6561, 0.1875, 0.5814, 0.25, 0.5832, 0.25, 0.6587, 0.1875, 0.6583, 0.1875, 0.6583, 0.25, 0.6587, 0.25, 0.75, 0.1875, 0.75, 0.125, 0.6561, 0.1875, 0.6583, 0.1875, 0.75, 0.125, 0.75, 0.375, 0.75, 0.5, 0.75, 0.5, 0.8125, 0.375, 0.8125, 0.5, 0.75, 0.625, 0.75, 0.625, 0.8125, 0.5, 0.8125, 0.5, 0.8125, 0.625, 0.8125, 0.625, 0.875, 0.5, 0.875, 0.375, 0.8125, 0.5, 0.8125, 0.5, 0.875, 0.375, 0.875, 0.625, 0.5832, 0.6875, 0.5832, 0.6875, 0.6587, 0.625, 0.6587, 0.6875, 0.5832, 0.75, 0.5832, 0.75, 0.6587, 0.6875, 0.6587, 0.6875, 0.6587, 0.75, 0.6587, 0.75, 0.75, 0.6875, 0.75, 0.625, 0.6587, 0.6875, 0.6587, 0.6875, 0.75, 0.625, 0.75, 0.625, 0.5, 0.6875, 0.5, 0.6875, 0.5337, 0.625, 0.5337, 0.6875, 0.5, 0.75, 0.5, 0.75, 0.5337, 0.6875, 0.5337, 0.6875, 0.5337, 0.75, 0.5337, 0.75, 0.5832, 0.6875, 0.5832, 0.625, 0.5337, 0.6875, 0.5337, 0.6875, 0.5832, 0.625, 0.5832, 0.125, 0.5, 0.1875, 0.5, 0.1875, 0.5333, 0.125, 0.5311, 0.1875, 0.5, 0.25, 0.5, 0.25, 0.5337, 0.1875, 0.5333, 0.1875, 0.5333, 0.25, 0.5337, 0.25, 0.5832, 0.1875, 0.5814, 0.125, 0.5311, 0.1875, 0.5333, 0.1875, 0.5814, 0.125, 0.5622, 0.375, 0.5, 0.5, 0.4913, 0.5, 0.5329, 0.375, 0.5337, 0.5, 0.4913, 0.625, 0.5, 0.625, 0.5337, 0.5, 0.5329, 0.5, 0.5329, 0.625, 0.5337, 0.625, 0.5832, 0.5, 0.5832, 0.375, 0.5337, 0.5, 0.5329, 0.5, 0.5832, 0.375, 0.5832, 0.25, 0.5, 0.3125, 0.5, 0.3125, 0.5337, 0.25, 0.5337, 0.3125, 0.5, 0.375, 0.5, 0.375, 0.5337, 0.3125, 0.5337, 0.3125, 0.5337, 0.375, 0.5337, 0.375, 0.5832, 0.3125, 0.5832, 0.25, 0.5337, 0.3125, 0.5337, 0.3125, 0.5832, 0.25, 0.5832, 0.375, 0.0, 0.5, 0.0, 0.5, 0.09214, 0.375, 0.09389, 0.5, 0.0, 0.625, 0.0, 0.625, 0.09389, 0.5, 0.09214, 0.5, 0.09214, 0.625, 0.09389, 0.625, 0.1878, 0.5, 0.1703, 0.375, 0.09389, 0.5, 0.09214, 0.5, 0.1703, 0.375, 0.1878, 0.75, 0.5, 0.8125, 0.5, 0.8125, 0.5333, 0.75, 0.5337, 0.8125, 0.5, 0.875, 0.5, 0.875, 0.5311, 0.8125, 0.5333, 0.8125, 0.5333, 0.875, 0.5311, 0.875, 0.5622, 0.8125, 0.5814, 0.75, 0.5337, 0.8125, 0.5333, 0.8125, 0.5814, 0.75, 0.5832, 0.375, 0.875, 0.375, 0.9375, 0.5, 0.9375, 0.5, 0.875, 0.375, 0.9375, 0.375, 1.0, 0.5, 1.0, 0.5, 0.9375, 0.5, 0.9375, 0.5, 1.0, 0.625, 1.0, 0.625, 0.9375, 0.5, 0.875, 0.5, 0.9375, 0.625, 0.9375, 0.625, 0.875, 0.375, 0.75, 0.375, 0.8125, 0.5, 0.8125, 0.5, 0.75, 0.375, 0.8125, 0.375, 0.875, 0.5, 0.875, 0.5, 0.8125, 0.5, 0.8125, 0.5, 0.875, 0.625, 0.875, 0.625, 0.8125, 0.5, 0.75, 0.5, 0.8125, 0.625, 0.8125, 0.625, 0.75, 0.375, 0.875, 0.5, 0.875, 0.5, 0.9349, 0.375, 0.9349, 0.5, 0.875, 0.625, 0.875, 0.625, 0.9349, 0.5, 0.9349, 0.5, 0.9349, 0.625, 0.9349, 0.625, 0.9792, 0.5, 0.9792, 0.375, 0.9349, 0.5, 0.9349, 0.5, 0.9792, 0.375, 0.9792, 0.375, 0.7708, 0.5, 0.7708, 0.5, 0.8151, 0.375, 0.8151, 0.5, 0.7708, 0.625, 0.7708, 0.625, 0.8151, 0.5, 0.8151, 0.5, 0.8151, 0.625, 0.8151, 0.625, 0.875, 0.5, 0.875, 0.375, 0.8151, 0.5, 0.8151, 0.5, 0.875, 0.375, 0.875, 0.625, 0.75, 0.625, 0.8125, 0.625, 0.8129, 0.625, 0.7526, 0.625, 0.8125, 0.625, 0.875, 0.625, 0.875, 0.625, 0.8129, 0.625, 0.8129, 0.625, 0.875, 0.625, 0.875, 0.625, 0.8151, 0.625, 0.7526, 0.625, 0.8129, 0.625, 0.8151, 0.625, 0.7708, 0.625, 0.875, 0.625, 0.9375, 0.625, 0.9371, 0.625, 0.875, 0.625, 0.9375, 0.625, 1.0, 0.625, 0.9974, 0.625, 0.9371, 0.625, 0.9371, 0.625, 0.9974, 0.625, 0.9792, 0.625, 0.9349, 0.625, 0.875, 0.625, 0.9371, 0.625, 0.9349, 0.625, 0.875, 0.625, 1.0, 0.5, 1.0, 0.5, 0.9974, 0.625, 0.9974, 0.5, 1.0, 0.375, 1.0, 0.375, 0.9974, 0.5, 0.9974, 0.5, 0.9974, 0.375, 0.9974, 0.375, 0.9792, 0.5, 0.9792, 0.625, 0.9974, 0.5, 0.9974, 0.5, 0.9792, 0.625, 0.9792, 0.375, 1.0, 0.375, 0.9375, 0.375, 0.9371, 0.375, 0.9974, 0.375, 0.9375, 0.375, 0.875, 0.375, 0.875, 0.375, 0.9371, 0.375, 0.9371, 0.375, 0.875, 0.375, 0.875, 0.375, 0.9349, 0.375, 0.9974, 0.375, 0.9371, 0.375, 0.9349, 0.375, 0.9792, 0.375, 0.875, 0.375, 0.8125, 0.375, 0.8129, 0.375, 0.875, 0.375, 0.8125, 0.375, 0.75, 0.375, 0.7526, 0.375, 0.8129, 0.375, 0.8129, 0.375, 0.7526, 0.375, 0.7708, 0.375, 0.8151, 0.375, 0.875, 0.375, 0.8129, 0.375, 0.8151, 0.375, 0.875, 0.375, 0.75, 0.5, 0.75, 0.5, 0.7526, 0.375, 0.7526, 0.5, 0.75, 0.625, 0.75, 0.625, 0.7526, 0.5, 0.7526, 0.5, 0.7526, 0.625, 0.7526, 0.625, 0.7708, 0.5, 0.7708, 0.375, 0.7526, 0.5, 0.7526, 0.5, 0.7708, 0.375, 0.7708, 0.75, 0.5832, 0.75, 0.6587, 0.8125, 0.6583, 0.8125, 0.5814, 0.75, 0.6587, 0.75, 0.75, 0.8125, 0.75, 0.8125, 0.6583, 0.8125, 0.6583, 0.8125, 0.75, 0.875, 0.75, 0.875, 0.6561, 0.8125, 0.5814, 0.8125, 0.6583, 0.875, 0.6561, 0.875, 0.5622, 0.375, 0.875, 0.375, 0.9375, 0.5, 0.9375, 0.5, 0.875, 0.375, 0.9375, 0.375, 1.0, 0.5, 1.0, 0.5, 0.9375, 0.5, 0.9375, 0.5, 1.0, 0.625, 1.0, 0.625, 0.9375, 0.5, 0.875, 0.5, 0.9375, 0.625, 0.9375, 0.625, 0.875, 0.375, 0.1878, 0.375, 0.2189, 0.5, 0.218, 0.5, 0.1703, 0.375, 0.2189, 0.375, 0.25, 0.5, 0.2587, 0.5, 0.218, 0.5, 0.218, 0.5, 0.2587, 0.625, 0.25, 0.625, 0.2189, 0.5, 0.1703, 0.5, 0.218, 0.625, 0.2189, 0.625, 0.1878, 0.25, 0.5832, 0.25, 0.6587, 0.3125, 0.6587, 0.3125, 0.5832, 0.25, 0.6587, 0.25, 0.75, 0.3125, 0.75, 0.3125, 0.6587, 0.3125, 0.6587, 0.3125, 0.75, 0.375, 0.75, 0.375, 0.6587, 0.3125, 0.5832, 0.3125, 0.6587, 0.375, 0.6587, 0.375, 0.5832, 0.375, 0.5832, 0.375, 0.6587, 0.5, 0.6587, 0.5, 0.5832, 0.375, 0.6587, 0.375, 0.75, 0.5, 0.75, 0.5, 0.6587, 0.5, 0.6587, 0.5, 0.75, 0.625, 0.75, 0.625, 0.6587, 0.5, 0.5832, 0.5, 0.6587, 0.625, 0.6587, 0.625, 0.5832, 0.375, 0.375, 0.375, 0.4375, 0.5, 0.4366, 0.5, 0.375, 0.375, 0.4375, 0.375, 0.5, 0.5, 0.4913, 0.5, 0.4366, 0.5, 0.4366, 0.5, 0.4913, 0.625, 0.5, 0.625, 0.4375, 0.5, 0.375, 0.5, 0.4366, 0.625, 0.4375, 0.625, 0.375, 0.375, 0.25, 0.375, 0.3125, 0.5, 0.3134, 0.5, 0.2587, 0.375, 0.3125, 0.375, 0.375, 0.5, 0.375, 0.5, 0.3134, 0.5, 0.3134, 0.5, 0.375, 0.625, 0.375, 0.625, 0.3125, 0.5, 0.2587, 0.5, 0.3134, 0.625, 0.3125, 0.625, 0.25, 0.125, 0.5622, 0.125, 0.6561, 0.1875, 0.6583, 0.1875, 0.5814, 0.125, 0.6561, 0.125, 0.75, 0.1875, 0.75, 0.1875, 0.6583, 0.1875, 0.6583, 0.1875, 0.75, 0.25, 0.75, 0.25, 0.6587, 0.1875, 0.5814, 0.1875, 0.6583, 0.25, 0.6587, 0.25, 0.5832, 0.375, 0.75, 0.375, 0.8125, 0.5, 0.8125, 0.5, 0.75, 0.375, 0.8125, 0.375, 0.875, 0.5, 0.875, 0.5, 0.8125, 0.5, 0.8125, 0.5, 0.875, 0.625, 0.875, 0.625, 0.8125, 0.5, 0.75, 0.5, 0.8125, 0.625, 0.8125, 0.625, 0.75, 0.625, 0.5832, 0.625, 0.6587, 0.6875, 0.6587, 0.6875, 0.5832, 0.625, 0.6587, 0.625, 0.75, 0.6875, 0.75, 0.6875, 0.6587, 0.6875, 0.6587, 0.6875, 0.75, 0.75, 0.75, 0.75, 0.6587, 0.6875, 0.5832, 0.6875, 0.6587, 0.75, 0.6587, 0.75, 0.5832, 0.625, 0.5, 0.625, 0.5337, 0.6875, 0.5337, 0.6875, 0.5, 0.625, 0.5337, 0.625, 0.5832, 0.6875, 0.5832, 0.6875, 0.5337, 0.6875, 0.5337, 0.6875, 0.5832, 0.75, 0.5832, 0.75, 0.5337, 0.6875, 0.5, 0.6875, 0.5337, 0.75, 0.5337, 0.75, 0.5, 0.125, 0.5, 0.125, 0.5311, 0.1875, 0.5333, 0.1875, 0.5, 0.125, 0.5311, 0.125, 0.5622, 0.1875, 0.5814, 0.1875, 0.5333, 0.1875, 0.5333, 0.1875, 0.5814, 0.25, 0.5832, 0.25, 0.5337, 0.1875, 0.5, 0.1875, 0.5333, 0.25, 0.5337, 0.25, 0.5, 0.375, 0.5, 0.375, 0.5337, 0.5, 0.5329, 0.5, 0.4913, 0.375, 0.5337, 0.375, 0.5832, 0.5, 0.5832, 0.5, 0.5329, 0.5, 0.5329, 0.5, 0.5832, 0.625, 0.5832, 0.625, 0.5337, 0.5, 0.4913, 0.5, 0.5329, 0.625, 0.5337, 0.625, 0.5, 0.25, 0.5, 0.25, 0.5337, 0.3125, 0.5337, 0.3125, 0.5, 0.25, 0.5337, 0.25, 0.5832, 0.3125, 0.5832, 0.3125, 0.5337, 0.3125, 0.5337, 0.3125, 0.5832, 0.375, 0.5832, 0.375, 0.5337, 0.3125, 0.5, 0.3125, 0.5337, 0.375, 0.5337, 0.375, 0.5, 0.375, 0.0, 0.375, 0.09389, 0.5, 0.09214, 0.5, 0.0, 0.375, 0.09389, 0.375, 0.1878, 0.5, 0.1703, 0.5, 0.09214, 0.5, 0.09214, 0.5, 0.1703, 0.625, 0.1878, 0.625, 0.09389, 0.5, 0.0, 0.5, 0.09214, 0.625, 0.09389, 0.625, 0.0, 0.75, 0.5, 0.75, 0.5337, 0.8125, 0.5333, 0.8125, 0.5, 0.75, 0.5337, 0.75, 0.5832, 0.8125, 0.5814, 0.8125, 0.5333, 0.8125, 0.5333, 0.8125, 0.5814, 0.875, 0.5622, 0.875, 0.5311, 0.8125, 0.5, 0.8125, 0.5333, 0.875, 0.5311, 0.875, 0.5, 0.375, 0.875, 0.5, 0.875, 0.5, 0.9375, 0.375, 0.9375, 0.5, 0.875, 0.625, 0.875, 0.625, 0.9375, 0.5, 0.9375, 0.5, 0.9375, 0.625, 0.9375, 0.625, 0.9972, 0.5, 0.9972, 0.375, 0.9375, 0.5, 0.9375, 0.5, 0.9972, 0.375, 0.9972, 0.375, 0.7528, 0.5, 0.7528, 0.5, 0.8125, 0.375, 0.8125, 0.5, 0.7528, 0.625, 0.7528, 0.625, 0.8125, 0.5, 0.8125, 0.5, 0.8125, 0.625, 0.8125, 0.625, 0.875, 0.5, 0.875, 0.375, 0.8125, 0.5, 0.8125, 0.5, 0.875, 0.375, 0.875, 0.375, 0.875, 0.375, 0.9375, 0.5, 0.9375, 0.5, 0.875, 0.375, 0.9375, 0.375, 1.0, 0.5, 1.0, 0.5, 0.9375, 0.5, 0.9375, 0.5, 1.0, 0.625, 1.0, 0.625, 0.9375, 0.5, 0.875, 0.5, 0.9375, 0.625, 0.9375, 0.625, 0.875, 0.375, 0.75, 0.375, 0.8125, 0.5, 0.8125, 0.5, 0.75, 0.375, 0.8125, 0.375, 0.875, 0.5, 0.875, 0.5, 0.8125, 0.5, 0.8125, 0.5, 0.875, 0.625, 0.875, 0.625, 0.8125, 0.5, 0.75, 0.5, 0.8125, 0.625, 0.8125, 0.625, 0.75, 0.625, 0.7528, 0.625, 0.75, 0.625, 0.8125, 0.625, 0.8125, 0.625, 0.75, 0.625, 0.75, 0.625, 0.8125, 0.625, 0.8125, 0.625, 0.8125, 0.625, 0.8125, 0.625, 0.875, 0.625, 0.875, 0.625, 0.8125, 0.625, 0.8125, 0.625, 0.875, 0.625, 0.875, 0.625, 0.875, 0.625, 0.875, 0.625, 0.9375, 0.625, 0.9375, 0.625, 0.875, 0.625, 0.875, 0.625, 0.9375, 0.625, 0.9375, 0.625, 0.9375, 0.625, 0.9375, 0.625, 1.0, 0.625, 1.0, 0.625, 0.9375, 0.625, 0.9375, 0.625, 1.0, 0.625, 0.9972, 0.625, 0.9972, 0.625, 1.0, 0.5, 1.0, 0.5, 0.9972, 0.625, 1.0, 0.625, 1.0, 0.5, 1.0, 0.5, 1.0, 0.5, 1.0, 0.5, 1.0, 0.375, 1.0, 0.375, 1.0, 0.5, 0.9972, 0.5, 1.0, 0.375, 1.0, 0.375, 0.9972, 0.375, 0.9972, 0.375, 1.0, 0.375, 0.9375, 0.375, 0.9375, 0.375, 1.0, 0.375, 1.0, 0.375, 0.9375, 0.375, 0.9375, 0.375, 0.9375, 0.375, 0.9375, 0.375, 0.875, 0.375, 0.875, 0.375, 0.9375, 0.375, 0.9375, 0.375, 0.875, 0.375, 0.875, 0.375, 0.875, 0.375, 0.875, 0.375, 0.8125, 0.375, 0.8125, 0.375, 0.875, 0.375, 0.875, 0.375, 0.8125, 0.375, 0.8125, 0.375, 0.8125, 0.375, 0.8125, 0.375, 0.75, 0.375, 0.75, 0.375, 0.8125, 0.375, 0.8125, 0.375, 0.75, 0.375, 0.7528, 0.375, 0.7528, 0.375, 0.75, 0.5, 0.75, 0.5, 0.7528, 0.375, 0.75, 0.375, 0.75, 0.5, 0.75, 0.5, 0.75, 0.5, 0.75, 0.5, 0.75, 0.625, 0.75, 0.625, 0.75, 0.5, 0.7528, 0.5, 0.75, 0.625, 0.75, 0.625, 0.7528])
me_cube_002.materials.append(mat_material_001)
me_cube_002.use_mirror_vertex_groups = False
me_cube_002.update()

# ---- objects
ob_foots1 = bpy.data.objects.new('Foots1', me_cube)
ob_foots2 = bpy.data.objects.new('Foots2', me_cube_001)
ob_foots3 = bpy.data.objects.new('Foots3', me_cube_002)

# ---- transforms, parenting, visibility, modifiers, constraints
ob_foots1.location = (0.0, 0.0, 0.0)
ob_foots1.lock_rotations_4d = False
ob_foots1.empty_display_type = 'ARROWS'
ob_foots1.lineart.crease_threshold = 0.0
ob_foots2.location = (0.0, 0.0, 0.0)
ob_foots2.lock_rotations_4d = False
ob_foots2.empty_display_type = 'ARROWS'
ob_foots2.lineart.crease_threshold = 0.0
ob_foots3.location = (0.0, 0.0, 0.0)
ob_foots3.lock_rotations_4d = False
ob_foots3.empty_display_type = 'ARROWS'
ob_foots3.lineart.crease_threshold = 0.0

# ---- collection membership
col_collection.objects.link(ob_foots1)
col_collection.objects.link(ob_foots2)
col_collection.objects.link(ob_foots3)

# ---- scene / render settings (as saved in the file)
scene.frame_start = 1; scene.frame_end = 250; scene.frame_set(1)
scene.render.engine = 'BLENDER_EEVEE_NEXT'
scene.cycles.sampling_pattern = 'TABULATED_SOBOL'
scene.view_settings.view_transform = 'Filmic'
bpy.context.view_layer.update()

# ---- added for rendering (the .blend has no active camera and no usable light): camera, sun
cam_auto = bpy.data.cameras.new('AutoCamera')
cam_auto.lens = 50.0
cam_auto.sensor_width = 36.0
cam_auto.clip_end = 1000.0
ob_auto_camera = bpy.data.objects.new('AutoCamera', cam_auto)
scene.collection.objects.link(ob_auto_camera)
ob_auto_camera.location = (5.19104, -8.17883, 4.19819)
ob_auto_camera.rotation_euler = (1.09748, -7.21219e-08, 0.694738)
scene.camera = ob_auto_camera
light_auto_sun = bpy.data.lights.new('AutoSun', 'SUN')
light_auto_sun.energy = 3.0
light_auto_sun.angle = 0.0523599
ob_auto_sun = bpy.data.objects.new('AutoSun', light_auto_sun)
scene.collection.objects.link(ob_auto_sun)
ob_auto_sun.rotation_euler = (0.872665, 0.174533, 0.523599)
bpy.context.view_layer.update()
